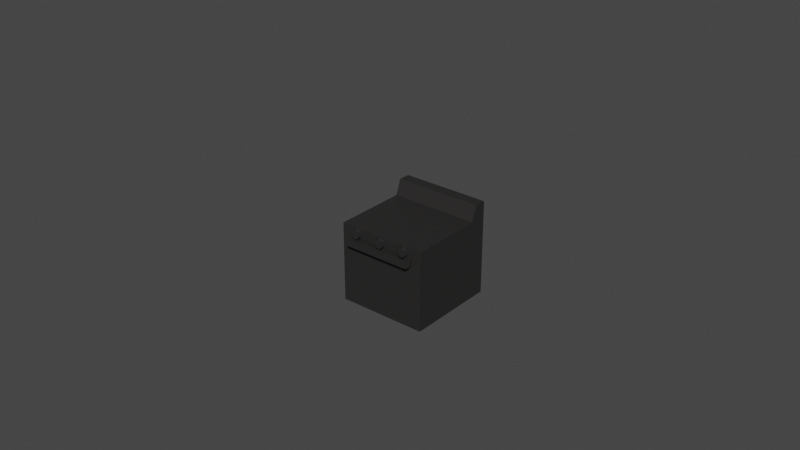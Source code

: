 # Source: Oven.blend  (saved by Blender 3.6.13; exported with 4.5.12 LTS)
import bpy
from mathutils import Matrix  # noqa: F401  (used for matrix-valued properties, if any)

bpy.ops.wm.read_factory_settings(use_empty=True)
scene = bpy.context.scene
scene.name = 'Scene'

# ---- collections
col_collection = bpy.data.collections.new('Collection'); scene.collection.children.link(col_collection)
col_rigged = bpy.data.collections.new('Rigged'); scene.collection.children.link(col_rigged)

# ---- materials (node trees are filled in below, after node groups)
mat_gray = bpy.data.materials.new('Gray')
mat_gray.alpha_threshold = 0.0
mat_gray.use_transparent_shadow = False
mat_gray.roughness = 0.5
mat_gray.line_color = (0.0, 0.0, 0.0, 1.0)
mat_gray_001 = bpy.data.materials.new('Gray.001')
mat_gray_001.alpha_threshold = 0.0
mat_gray_001.use_transparent_shadow = False
mat_gray_001.roughness = 0.5
mat_gray_001.line_color = (0.0, 0.0, 0.0, 1.0)

# ---- material node trees
mat_gray.use_nodes = True; mat_gray.node_tree.nodes.clear()
_N = mat_gray.node_tree.nodes; _L = mat_gray.node_tree.links
n0 = _N.new('ShaderNodeOutputMaterial'); n0.name = 'Material Output'; n0.location = (300, 300)
n1 = _N.new('ShaderNodeBsdfPrincipled'); n1.name = 'Principled BSDF'; n1.location = (10, 300)
n1.distribution = 'GGX'
n1.subsurface_method = 'RANDOM_WALK_SKIN'
n1.inputs[0].default_value = (0.02194, 0.02082, 0.02033, 1.0)
n1.inputs[3].default_value = 1.45
n1.inputs[27].default_value = (0.0, 0.0, 0.0, 1.0)
n1.inputs[28].default_value = 1.0
_L.new(n1.outputs[0], n0.inputs[0])
n0.is_active_output = True
mat_gray_001.use_nodes = True; mat_gray_001.node_tree.nodes.clear()
_N = mat_gray_001.node_tree.nodes; _L = mat_gray_001.node_tree.links
n0 = _N.new('ShaderNodeOutputMaterial'); n0.name = 'Material Output'; n0.location = (300, 300)
n1 = _N.new('ShaderNodeBsdfPrincipled'); n1.name = 'Principled BSDF'; n1.location = (10, 300)
n1.distribution = 'GGX'
n1.subsurface_method = 'RANDOM_WALK_SKIN'
n1.inputs[0].default_value = (0.02194, 0.02082, 0.02033, 1.0)
n1.inputs[3].default_value = 1.45
n1.inputs[27].default_value = (0.0, 0.0, 0.0, 1.0)
n1.inputs[28].default_value = 1.0
_L.new(n1.outputs[0], n0.inputs[0])
n0.is_active_output = True

# ---- world
world_world = bpy.data.worlds.new('World'); scene.world = world_world
world_world.use_nodes = True; world_world.node_tree.nodes.clear()
_N = world_world.node_tree.nodes; _L = world_world.node_tree.links
n0 = _N.new('ShaderNodeOutputWorld'); n0.name = 'World Output'; n0.location = (300, 300)
n1 = _N.new('ShaderNodeBackground'); n1.name = 'Background'; n1.location = (10, 300)
n1.inputs[0].default_value = (0.05088, 0.05088, 0.05088, 1.0)
_L.new(n1.outputs[0], n0.inputs[0])
n0.is_active_output = True
world_world.color = (0.05088, 0.05088, 0.05088)
world_world.use_sun_shadow = False
world_world.sun_shadow_jitter_overblur = 0.0

# ---- meshes
me_cube = bpy.data.meshes.new('Cube')
me_cube.from_pydata([(0.9517, 0.9696, 0.7675), (0.9517, 0.9696, -0.9402), (0.9517, -0.9338, 0.7675), (0.9517, -0.9338, -0.9402), (-0.9517, 0.9696, 0.7675), (-0.9517, 0.9696, -0.9402), (-0.9517, -0.9338, 0.7675), (-0.9517, -0.9338, -0.9402), (-0.9517, 0.6016, -0.9402), (0.9517, 0.6016, 0.7675), (-0.9517, 0.6016, 0.7675), (0.9517, 0.6016, -0.9402), (-0.9517, 0.7174, 1.084), (-0.9517, 0.9696, 1.084), (0.9517, 0.9696, 1.084), (0.9517, 0.7174, 1.084), (0.9517, 0.9696, 0.5331), (0.9517, 0.9696, -0.6856), (-0.9517, -0.9338, -0.6856), (-0.9517, -0.9338, 0.5331), (0.9517, -0.9338, 0.5331), (0.9517, -0.9338, -0.6856), (-0.9517, 0.9696, 0.5331), (-0.9517, 0.9696, -0.6856), (0.9517, 0.6016, 0.5331), (0.9517, 0.6016, -0.6856), (-0.9517, 0.6016, 0.5331), (-0.9517, 0.6016, -0.6856), (0.7429, 0.9696, -0.9402), (-0.7429, 0.9696, -0.9402), (0.7429, -0.9338, 0.7675), (-0.7429, -0.9338, 0.7675), (-0.7429, -0.9338, -0.9402), (0.7429, -0.9338, -0.9402), (-0.7429, 0.9696, 0.7675), (0.7429, 0.9696, 0.7675), (0.7429, 0.6016, -0.9402), (-0.7429, 0.6016, -0.9402), (-0.7429, 0.6016, 0.7675), (0.7429, 0.6016, 0.7675), (-0.7429, 0.9696, 1.084), (0.7429, 0.9696, 1.084), (-0.7429, 0.7174, 1.084), (0.7429, 0.7174, 1.084), (-0.7429, 0.9696, -0.6856), (0.7429, 0.9696, -0.6856), (-0.7429, 0.9696, 0.5331), (0.7429, 0.9696, 0.5331), (0.7429, -0.9338, -0.6856), (-0.7429, -0.9338, -0.6856), (0.7429, -0.9338, 0.5331), (-0.7429, -0.9338, 0.5331), (0.7429, 0.4001, -0.6856), (-0.7429, 0.4001, -0.6856), (0.7429, 0.4001, 0.5331), (-0.7429, 0.4001, 0.5331), (-0.9517, -0.8468, -0.9402), (0.9517, -0.8468, 0.7675), (-0.9517, -0.8468, 0.7675), (0.9517, -0.8468, -0.9402), (-0.9517, -0.8468, -0.6856), (-0.9517, -0.8468, 0.5331), (0.9517, -0.8468, -0.6856), (0.9517, -0.8468, 0.5331), (-0.7429, -0.8468, -0.9402), (0.7429, -0.8468, -0.9402), (0.7429, -0.8468, 0.7675), (-0.7429, -0.8468, 0.7675), (-0.9517, -0.5778, 0.7675), (-0.9517, 0.3326, 0.7675), (0.9517, -0.5778, -0.9402), (0.9517, 0.3326, -0.9402), (-0.9517, -0.5778, -0.6856), (-0.9517, 0.3326, -0.6856), (-0.9517, -0.5778, 0.5331), (-0.9517, 0.3326, 0.5331), (-0.9517, 0.3326, -0.9402), (-0.9517, -0.5778, -0.9402), (0.9517, 0.3326, 0.7675), (0.9517, -0.5778, 0.7675), (0.9517, 0.3326, -0.6856), (0.9517, -0.5778, -0.6856), (0.9517, 0.3326, 0.5331), (0.9517, -0.5778, 0.5331), (-0.7429, 0.3326, -0.9402), (-0.7429, -0.5778, -0.9402), (0.7429, 0.3326, -0.9402), (0.7429, -0.5778, -0.9402), (0.7429, 0.3326, 0.7675), (0.7429, -0.5778, 0.7675), (-0.7429, 0.3326, 0.7675), (-0.7429, -0.5778, 0.7675), (0.9405, 0.6016, 0.5331), (0.9405, 0.6016, -0.6856), (-0.9405, 0.6016, 0.5331), (-0.9405, 0.6016, -0.6856), (-0.9405, 0.3326, -0.6856), (-0.9405, 0.3326, 0.5331), (0.9405, -0.5778, -0.6856), (0.9405, -0.8468, -0.6856), (0.9405, -0.5778, 0.5331), (0.9405, -0.8468, 0.5331), (-0.9405, -0.8468, 0.5331), (-0.9405, -0.8468, -0.6856), (-0.9405, -0.5778, -0.6856), (-0.9405, -0.5778, 0.5331), (0.9405, 0.3326, -0.6856), (0.9405, 0.3326, 0.5331), (-0.9517, -0.2743, 0.7675), (-0.9517, 0.02914, 0.7675), (0.9517, -0.2743, -0.9402), (0.9517, 0.02914, -0.9402), (-0.9517, -0.2743, -0.6856), (-0.9517, 0.02914, -0.6856), (-0.9517, -0.2743, 0.5331), (-0.9517, 0.02914, 0.5331), (-0.9517, 0.02914, -0.9402), (-0.9517, -0.2743, -0.9402), (0.9517, 0.02914, 0.7675), (0.9517, -0.2743, 0.7675), (0.9517, 0.02914, -0.6856), (0.9517, -0.2743, -0.6856), (0.9517, 0.02914, 0.5331), (0.9517, -0.2743, 0.5331), (-0.7429, 0.02914, -0.9402), (-0.7429, -0.2743, -0.9402), (0.7429, 0.02914, -0.9402), (0.7429, -0.2743, -0.9402), (0.7429, 0.02914, 0.7675), (0.7429, -0.2743, 0.7675), (-0.7429, 0.02914, 0.7675), (-0.7429, -0.2743, 0.7675), (-0.9405, -0.2743, -0.6856), (-0.9405, 0.02914, -0.6856), (-0.9405, -0.2743, 0.5331), (-0.9405, 0.02914, 0.5331), (0.9405, 0.02914, -0.6856), (0.9405, -0.2743, -0.6856), (0.9405, 0.02914, 0.5331), (0.9405, -0.2743, 0.5331), (0.9517, -0.9845, 0.7675), (-0.9517, -0.9845, 0.7675), (-0.9517, -0.9845, 0.5331), (0.9517, -0.9845, 0.5331), (0.7429, -0.9845, 0.7675), (-0.7429, -0.9845, 0.7675), (0.7429, -0.9845, 0.5331), (-0.7429, -0.9845, 0.5331)], [], [(67, 58, 6, 31), (26, 10, 4, 22), (65, 59, 3, 33), (63, 57, 2, 20), (47, 35, 0, 16), (16, 0, 9, 24), (28, 1, 11, 36), (75, 69, 10, 26), (39, 9, 15, 43), (40, 13, 12, 42), (9, 0, 14, 15), (4, 10, 12, 13), (34, 4, 13, 40), (76, 73, 27, 8), (26, 27, 95, 94), (1, 17, 25, 11), (17, 16, 24, 25), (28, 45, 17, 1), (45, 47, 16, 17), (59, 62, 21, 3), (62, 63, 20, 21), (8, 27, 23, 5), (27, 26, 22, 23), (21, 20, 50, 48), (51, 49, 53, 55), (23, 22, 46, 44), (44, 46, 47, 45), (5, 23, 44, 29), (29, 44, 45, 28), (0, 35, 41, 14), (35, 34, 40, 41), (14, 41, 43, 15), (41, 40, 42, 43), (10, 38, 42, 12), (38, 39, 43, 42), (5, 29, 37, 8), (29, 28, 36, 37), (22, 4, 34, 46), (46, 34, 35, 47), (56, 64, 32, 7), (64, 65, 33, 32), (57, 66, 30, 2), (66, 67, 31, 30), (52, 54, 55, 53), (50, 51, 55, 54), (49, 48, 52, 53), (48, 50, 54, 52), (19, 51, 147, 142), (19, 18, 49, 51), (2, 30, 144, 140), (18, 7, 32, 49), (20, 2, 140, 143), (21, 48, 33, 3), (48, 49, 32, 33), (89, 91, 67, 66), (79, 89, 66, 57), (85, 87, 65, 64), (77, 85, 64, 56), (82, 80, 106, 107), (70, 81, 62, 59), (18, 19, 61, 60), (7, 18, 60, 56), (19, 6, 58, 61), (83, 79, 57, 63), (87, 70, 59, 65), (91, 68, 58, 67), (38, 10, 69, 90), (131, 108, 68, 91), (36, 11, 71, 86), (127, 110, 70, 87), (24, 9, 78, 82), (123, 119, 79, 83), (11, 25, 80, 71), (110, 121, 81, 70), (60, 61, 102, 103), (121, 123, 83, 81), (8, 37, 84, 76), (117, 125, 85, 77), (37, 36, 86, 84), (125, 127, 87, 85), (9, 39, 88, 78), (119, 129, 89, 79), (39, 38, 90, 88), (129, 131, 91, 89), (25, 24, 92, 93), (113, 115, 75, 73), (56, 60, 72, 77), (116, 113, 73, 76), (61, 58, 68, 74), (115, 109, 69, 75), (96, 97, 94, 95), (98, 100, 101, 99), (93, 92, 107, 106), (103, 102, 105, 104), (81, 83, 100, 98), (72, 60, 103, 104), (27, 73, 96, 95), (62, 81, 98, 99), (80, 25, 93, 106), (74, 72, 104, 105), (75, 26, 94, 97), (83, 63, 101, 100), (73, 75, 97, 96), (61, 74, 105, 102), (24, 82, 107, 92), (63, 62, 99, 101), (74, 68, 108, 114), (114, 108, 109, 115), (77, 72, 112, 117), (117, 112, 113, 116), (72, 74, 114, 112), (112, 114, 134, 132), (88, 90, 130, 128), (128, 130, 131, 129), (78, 88, 128, 118), (118, 128, 129, 119), (84, 86, 126, 124), (124, 126, 127, 125), (76, 84, 124, 116), (116, 124, 125, 117), (80, 82, 122, 120), (123, 121, 137, 139), (71, 80, 120, 111), (111, 120, 121, 110), (82, 78, 118, 122), (122, 118, 119, 123), (86, 71, 111, 126), (126, 111, 110, 127), (90, 69, 109, 130), (130, 109, 108, 131), (132, 134, 135, 133), (136, 138, 139, 137), (122, 123, 139, 138), (121, 120, 136, 137), (115, 113, 133, 135), (114, 115, 135, 134), (120, 122, 138, 136), (113, 112, 132, 133), (143, 140, 144, 146), (145, 147, 146, 144), (141, 142, 147, 145), (31, 6, 141, 145), (50, 20, 143, 146), (30, 31, 145, 144), (51, 50, 146, 147), (6, 19, 142, 141)])
_uv = me_cube.uv_layers.new(name='UVMap')
_uv.uv.foreach_set('vector', [0.8476, 0.7386, 0.875, 0.7386, 0.875, 0.75, 0.8476, 0.75, 0.5417, 0.2017, 0.625, 0.2017, 0.625, 0.25, 0.5417, 0.25, 0.3476, 0.7386, 0.375, 0.7386, 0.375, 0.75, 0.3476, 0.75, 0.5417, 0.7386, 0.625, 0.7386, 0.625, 0.75, 0.5417, 0.75, 0.5417, 0.4726, 0.625, 0.4726, 0.625, 0.5, 0.5417, 0.5, 0.5417, 0.5, 0.625, 0.5, 0.625, 0.5483, 0.5417, 0.5483, 0.3476, 0.5, 0.375, 0.5, 0.375, 0.5483, 0.3476, 0.5483, 0.5417, 0.1383, 0.625, 0.1383, 0.625, 0.2017, 0.5417, 0.2017, 0.6524, 0.5483, 0.625, 0.5483, 0.625, 0.5483, 0.6524, 0.5483, 0.625, 0.2774, 0.625, 0.25, 0.625, 0.2017, 0.625, 0.2397, 0.625, 0.5483, 0.625, 0.5, 0.625, 0.5, 0.625, 0.5483, 0.625, 0.25, 0.625, 0.2017, 0.625, 0.2017, 0.625, 0.25, 0.625, 0.2774, 0.625, 0.25, 0.625, 0.25, 0.625, 0.2774, 0.375, 0.1383, 0.4583, 0.1383, 0.4583, 0.2017, 0.375, 0.2017, 0.5417, 0.2017, 0.4583, 0.2017, 0.4583, 0.2017, 0.5417, 0.2017, 0.375, 0.5, 0.4583, 0.5, 0.4583, 0.5483, 0.375, 0.5483, 0.4583, 0.5, 0.5417, 0.5, 0.5417, 0.5483, 0.4583, 0.5483, 0.375, 0.4726, 0.4583, 0.4726, 0.4583, 0.5, 0.375, 0.5, 0.4583, 0.4726, 0.5417, 0.4726, 0.5417, 0.5, 0.4583, 0.5, 0.375, 0.7386, 0.4583, 0.7386, 0.4583, 0.75, 0.375, 0.75, 0.4583, 0.7386, 0.5417, 0.7386, 0.5417, 0.75, 0.4583, 0.75, 0.375, 0.2017, 0.4583, 0.2017, 0.4583, 0.25, 0.375, 0.25, 0.4583, 0.2017, 0.5417, 0.2017, 0.5417, 0.25, 0.4583, 0.25, 0.4583, 0.75, 0.5417, 0.75, 0.5417, 0.7774, 0.4583, 0.7774, 0.5417, 0.9726, 0.4583, 0.9726, 0.4583, 0.9726, 0.5417, 0.9726, 0.4583, 0.25, 0.5417, 0.25, 0.5417, 0.2774, 0.4583, 0.2774, 0.4583, 0.2774, 0.5417, 0.2774, 0.5417, 0.4726, 0.4583, 0.4726, 0.375, 0.25, 0.4583, 0.25, 0.4583, 0.2774, 0.375, 0.2774, 0.375, 0.2774, 0.4583, 0.2774, 0.4583, 0.4726, 0.375, 0.4726, 0.625, 0.5, 0.625, 0.4726, 0.625, 0.4726, 0.625, 0.5, 0.625, 0.4726, 0.625, 0.2774, 0.625, 0.2774, 0.625, 0.4726, 0.625, 0.5, 0.625, 0.4726, 0.625, 0.5103, 0.625, 0.5483, 0.625, 0.4726, 0.625, 0.2774, 0.625, 0.2397, 0.625, 0.5103, 0.875, 0.5483, 0.8476, 0.5483, 0.8476, 0.5483, 0.875, 0.5483, 0.8476, 0.5483, 0.6524, 0.5483, 0.6524, 0.5483, 0.8476, 0.5483, 0.125, 0.5, 0.1524, 0.5, 0.1524, 0.5483, 0.125, 0.5483, 0.1524, 0.5, 0.3476, 0.5, 0.3476, 0.5483, 0.1524, 0.5483, 0.5417, 0.25, 0.625, 0.25, 0.625, 0.2774, 0.5417, 0.2774, 0.5417, 0.2774, 0.625, 0.2774, 0.625, 0.4726, 0.5417, 0.4726, 0.125, 0.7386, 0.1524, 0.7386, 0.1524, 0.75, 0.125, 0.75, 0.1524, 0.7386, 0.3476, 0.7386, 0.3476, 0.75, 0.1524, 0.75, 0.625, 0.7386, 0.6524, 0.7386, 0.6524, 0.75, 0.625, 0.75, 0.6524, 0.7386, 0.8476, 0.7386, 0.8476, 0.75, 0.6524, 0.75, 0.4583, 0.7774, 0.5417, 0.7774, 0.5417, 0.9726, 0.4583, 0.9726, 0.5417, 0.7774, 0.5417, 0.9726, 0.5417, 0.9726, 0.5417, 0.7774, 0.4583, 0.9726, 0.4583, 0.7774, 0.4583, 0.7774, 0.4583, 0.9726, 0.4583, 0.7774, 0.5417, 0.7774, 0.5417, 0.7774, 0.4583, 0.7774, 0.0, 0.0, 0.0, 0.0, 0.0, 0.0, 0.0, 0.0, 0.0, 0.0, 0.0, 0.0, 0.0, 0.0, 0.0, 0.0, 0.625, 0.75, 0.6524, 0.75, 0.6524, 0.75, 0.625, 0.75, 0.4583, 0.0, 0.125, 0.75, 0.1524, 0.75, 0.0, 0.0, 0.5417, 0.75, 0.625, 0.75, 0.625, 0.75, 0.5417, 0.75, 0.4583, 0.75, 0.4583, 0.7774, 0.3476, 0.75, 0.375, 0.75, 0.0, 0.0, 0.0, 0.0, 0.0, 0.0, 0.0, 0.0, 0.6524, 0.6752, 0.8476, 0.6752, 0.8476, 0.7386, 0.6524, 0.7386, 0.625, 0.6752, 0.6524, 0.6752, 0.6524, 0.7386, 0.625, 0.7386, 0.1524, 0.6752, 0.3476, 0.6752, 0.3476, 0.7386, 0.1524, 0.7386, 0.125, 0.6752, 0.1524, 0.6752, 0.1524, 0.7386, 0.125, 0.7386, 0.5417, 0.6117, 0.4583, 0.6117, 0.4583, 0.6117, 0.5417, 0.6117, 0.375, 0.6752, 0.4583, 0.6752, 0.4583, 0.7386, 0.375, 0.7386, 0.4583, 0.0, 0.5417, 0.0, 0.5417, 0.01143, 0.4583, 0.01143, 0.375, 0.0, 0.4583, 0.0, 0.4583, 0.01143, 0.375, 0.01143, 0.5417, 0.0, 0.625, 0.0, 0.625, 0.01143, 0.5417, 0.01143, 0.5417, 0.6752, 0.625, 0.6752, 0.625, 0.7386, 0.5417, 0.7386, 0.3476, 0.6752, 0.375, 0.6752, 0.375, 0.7386, 0.3476, 0.7386, 0.8476, 0.6752, 0.875, 0.6752, 0.875, 0.7386, 0.8476, 0.7386, 0.8476, 0.5483, 0.875, 0.5483, 0.875, 0.6117, 0.8476, 0.6117, 0.8476, 0.654, 0.875, 0.654, 0.875, 0.6752, 0.8476, 0.6752, 0.3476, 0.5483, 0.375, 0.5483, 0.375, 0.6117, 0.3476, 0.6117, 0.3476, 0.654, 0.375, 0.654, 0.375, 0.6752, 0.3476, 0.6752, 0.5417, 0.5483, 0.625, 0.5483, 0.625, 0.6117, 0.5417, 0.6117, 0.5417, 0.654, 0.625, 0.654, 0.625, 0.6752, 0.5417, 0.6752, 0.375, 0.5483, 0.4583, 0.5483, 0.4583, 0.6117, 0.375, 0.6117, 0.375, 0.654, 0.4583, 0.654, 0.4583, 0.6752, 0.375, 0.6752, 0.4583, 0.01143, 0.5417, 0.01143, 0.5417, 0.01143, 0.4583, 0.01143, 0.4583, 0.654, 0.5417, 0.654, 0.5417, 0.6752, 0.4583, 0.6752, 0.125, 0.5483, 0.1524, 0.5483, 0.1524, 0.6117, 0.125, 0.6117, 0.125, 0.654, 0.1524, 0.654, 0.1524, 0.6752, 0.125, 0.6752, 0.1524, 0.5483, 0.3476, 0.5483, 0.3476, 0.6117, 0.1524, 0.6117, 0.1524, 0.654, 0.3476, 0.654, 0.3476, 0.6752, 0.1524, 0.6752, 0.625, 0.5483, 0.6524, 0.5483, 0.6524, 0.6117, 0.625, 0.6117, 0.625, 0.654, 0.6524, 0.654, 0.6524, 0.6752, 0.625, 0.6752, 0.6524, 0.5483, 0.8476, 0.5483, 0.8476, 0.6117, 0.6524, 0.6117, 0.6524, 0.654, 0.8476, 0.654, 0.8476, 0.6752, 0.6524, 0.6752, 0.4583, 0.5483, 0.5417, 0.5483, 0.5417, 0.5483, 0.4583, 0.5483, 0.4583, 0.1171, 0.5417, 0.1171, 0.5417, 0.1383, 0.4583, 0.1383, 0.375, 0.01143, 0.4583, 0.01143, 0.4583, 0.07484, 0.375, 0.07484, 0.375, 0.1171, 0.4583, 0.1171, 0.4583, 0.1383, 0.375, 0.1383, 0.5417, 0.01143, 0.625, 0.01143, 0.625, 0.07484, 0.5417, 0.07484, 0.5417, 0.1171, 0.625, 0.1171, 0.625, 0.1383, 0.5417, 0.1383, 0.4583, 0.1383, 0.5417, 0.1383, 0.5417, 0.2017, 0.4583, 0.2017, 0.4583, 0.6752, 0.5417, 0.6752, 0.5417, 0.7386, 0.4583, 0.7386, 0.4583, 0.5483, 0.5417, 0.5483, 0.5417, 0.6117, 0.4583, 0.6117, 0.4583, 0.01143, 0.5417, 0.01143, 0.5417, 0.07484, 0.4583, 0.07484, 0.4583, 0.6752, 0.5417, 0.6752, 0.5417, 0.6752, 0.4583, 0.6752, 0.4583, 0.07484, 0.4583, 0.01143, 0.4583, 0.01143, 0.4583, 0.07484, 0.4583, 0.2017, 0.4583, 0.1383, 0.4583, 0.1383, 0.4583, 0.2017, 0.4583, 0.7386, 0.4583, 0.6752, 0.4583, 0.6752, 0.4583, 0.7386, 0.4583, 0.6117, 0.4583, 0.5483, 0.4583, 0.5483, 0.4583, 0.6117, 0.5417, 0.07484, 0.4583, 0.07484, 0.4583, 0.07484, 0.5417, 0.07484, 0.5417, 0.1383, 0.5417, 0.2017, 0.5417, 0.2017, 0.5417, 0.1383, 0.5417, 0.6752, 0.5417, 0.7386, 0.5417, 0.7386, 0.5417, 0.6752, 0.4583, 0.1383, 0.5417, 0.1383, 0.5417, 0.1383, 0.4583, 0.1383, 0.5417, 0.01143, 0.5417, 0.07484, 0.5417, 0.07484, 0.5417, 0.01143, 0.5417, 0.5483, 0.5417, 0.6117, 0.5417, 0.6117, 0.5417, 0.5483, 0.5417, 0.7386, 0.4583, 0.7386, 0.4583, 0.7386, 0.5417, 0.7386, 0.5417, 0.07484, 0.625, 0.07484, 0.625, 0.09598, 0.5417, 0.09598, 0.5417, 0.09598, 0.625, 0.09598, 0.625, 0.1171, 0.5417, 0.1171, 0.375, 0.07484, 0.4583, 0.07484, 0.4583, 0.09598, 0.375, 0.09598, 0.375, 0.09598, 0.4583, 0.09598, 0.4583, 0.1171, 0.375, 0.1171, 0.4583, 0.07484, 0.5417, 0.07484, 0.5417, 0.09598, 0.4583, 0.09598, 0.4583, 0.09598, 0.5417, 0.09598, 0.5417, 0.09598, 0.4583, 0.09598, 0.6524, 0.6117, 0.8476, 0.6117, 0.8476, 0.6329, 0.6524, 0.6329, 0.6524, 0.6329, 0.8476, 0.6329, 0.8476, 0.654, 0.6524, 0.654, 0.625, 0.6117, 0.6524, 0.6117, 0.6524, 0.6329, 0.625, 0.6329, 0.625, 0.6329, 0.6524, 0.6329, 0.6524, 0.654, 0.625, 0.654, 0.1524, 0.6117, 0.3476, 0.6117, 0.3476, 0.6329, 0.1524, 0.6329, 0.1524, 0.6329, 0.3476, 0.6329, 0.3476, 0.654, 0.1524, 0.654, 0.125, 0.6117, 0.1524, 0.6117, 0.1524, 0.6329, 0.125, 0.6329, 0.125, 0.6329, 0.1524, 0.6329, 0.1524, 0.654, 0.125, 0.654, 0.4583, 0.6117, 0.5417, 0.6117, 0.5417, 0.6329, 0.4583, 0.6329, 0.5417, 0.654, 0.4583, 0.654, 0.4583, 0.654, 0.5417, 0.654, 0.375, 0.6117, 0.4583, 0.6117, 0.4583, 0.6329, 0.375, 0.6329, 0.375, 0.6329, 0.4583, 0.6329, 0.4583, 0.654, 0.375, 0.654, 0.5417, 0.6117, 0.625, 0.6117, 0.625, 0.6329, 0.5417, 0.6329, 0.5417, 0.6329, 0.625, 0.6329, 0.625, 0.654, 0.5417, 0.654, 0.3476, 0.6117, 0.375, 0.6117, 0.375, 0.6329, 0.3476, 0.6329, 0.3476, 0.6329, 0.375, 0.6329, 0.375, 0.654, 0.3476, 0.654, 0.8476, 0.6117, 0.875, 0.6117, 0.875, 0.6329, 0.8476, 0.6329, 0.8476, 0.6329, 0.875, 0.6329, 0.875, 0.654, 0.8476, 0.654, 0.4583, 0.09598, 0.5417, 0.09598, 0.5417, 0.1171, 0.4583, 0.1171, 0.4583, 0.6329, 0.5417, 0.6329, 0.5417, 0.654, 0.4583, 0.654, 0.5417, 0.6329, 0.5417, 0.654, 0.5417, 0.654, 0.5417, 0.6329, 0.4583, 0.654, 0.4583, 0.6329, 0.4583, 0.6329, 0.4583, 0.654, 0.5417, 0.1171, 0.4583, 0.1171, 0.4583, 0.1171, 0.5417, 0.1171, 0.5417, 0.09598, 0.5417, 0.1171, 0.5417, 0.1171, 0.5417, 0.09598, 0.4583, 0.6329, 0.5417, 0.6329, 0.5417, 0.6329, 0.4583, 0.6329, 0.4583, 0.1171, 0.4583, 0.09598, 0.4583, 0.09598, 0.4583, 0.1171, 0.5417, 0.75, 0.625, 0.75, 0.6524, 0.75, 0.5417, 0.7774, 0.8476, 0.75, 0.0, 0.0, 0.5417, 0.7774, 0.6524, 0.75, 0.875, 0.75, 0.5417, 0.0, 0.0, 0.0, 0.8476, 0.75, 0.8476, 0.75, 0.875, 0.75, 0.875, 0.75, 0.8476, 0.75, 0.5417, 0.7774, 0.5417, 0.75, 0.5417, 0.75, 0.5417, 0.7774, 0.6524, 0.75, 0.8476, 0.75, 0.8476, 0.75, 0.6524, 0.75, 0.5417, 0.9726, 0.5417, 0.7774, 0.5417, 0.7774, 0.5417, 0.9726, 0.625, 0.0, 0.5417, 0.0, 0.5417, 0.0, 0.625, 0.0])
me_cube.materials.append(mat_gray)
me_cube.use_mirror_vertex_groups = False
me_cube.update()
me_cube_001 = bpy.data.meshes.new('Cube.001')
me_cube_001.from_pydata([(-0.7429, -1.192e-07, 1.453), (-0.7429, -1.192e-07, 0.2545), (0.7429, 1.192e-07, 0.0), (0.7429, 1.192e-07, 1.453), (0.7429, 1.192e-07, 0.2545), (-0.9517, -1.192e-07, 1.453), (0.9517, 1.192e-07, 0.2545), (0.9517, 1.192e-07, 0.0), (-0.7429, -1.192e-07, 0.0), (-0.9517, -1.192e-07, 0.0), (-0.9517, -1.192e-07, 0.2545), (0.9517, 1.192e-07, 1.453), (0.7429, 0.07052, 1.453), (0.7429, 0.07052, 0.2545), (-0.7429, 0.07052, 1.453), (-0.7429, 0.07052, 0.2545), (0.7429, -0.0507, 1.453), (0.7429, -0.0507, 0.2545), (-0.7429, -0.0507, 1.453), (-0.7429, -0.0507, 0.2545), (-0.9517, -0.0507, 1.453), (-0.9517, -0.0507, 0.2545), (0.9517, -0.0507, 0.0), (0.9517, -0.0507, 0.2545), (0.9517, -0.0507, 1.453), (0.7429, -0.0507, 0.0), (-0.7429, -0.0507, 0.0), (-0.9517, -0.0507, 0.0), (-0.7429, -1.192e-07, 1.471), (0.7429, 1.192e-07, 1.471), (-0.9517, -1.192e-07, 1.471), (0.9517, 1.192e-07, 1.471), (0.7429, -0.0507, 1.471), (-0.7429, -0.0507, 1.471), (-0.9517, -0.0507, 1.471), (0.9517, -0.0507, 1.471), (0.7429, 1.192e-07, 1.347), (-0.7429, -1.192e-07, 1.347), (-0.9517, -1.192e-07, 1.347), (0.9517, 1.192e-07, 1.347), (0.7429, 0.07052, 1.347), (-0.7429, 0.07052, 1.347), (0.7429, -0.0507, 1.347), (-0.7429, -0.0507, 1.347), (-0.9517, -0.0507, 1.347), (0.9517, -0.0507, 1.347), (0.5894, 3.981e-08, 0.0), (-0.5894, -3.981e-08, 0.0), (-0.5894, -3.981e-08, 1.453), (0.5894, 3.981e-08, 1.453), (-0.5894, -3.981e-08, 0.2545), (0.5894, 3.981e-08, 0.2545), (-0.5894, 0.07052, 1.453), (0.5894, 0.07052, 1.453), (-0.5894, 0.07052, 0.2545), (0.5894, 0.07052, 0.2545), (0.5894, -0.0507, 0.0), (-0.5894, -0.0507, 0.0), (-0.5894, -0.0507, 1.453), (0.5894, -0.0507, 1.453), (-0.5894, -0.0507, 0.2545), (0.5894, -0.0507, 0.2545), (-0.5894, -3.981e-08, 1.471), (0.5894, 3.981e-08, 1.471), (-0.5894, -0.0507, 1.471), (0.5894, -0.0507, 1.471), (-0.5894, -0.0507, 1.347), (0.5894, -0.0507, 1.347), (-0.5894, 0.07052, 1.347), (0.5894, 0.07052, 1.347), (-0.7238, -0.2154, 1.471), (-0.7238, -0.2154, 1.453), (0.5894, -0.2154, 1.453), (0.7238, -0.2154, 1.453), (0.7238, -0.2154, 1.471), (0.5894, -0.2154, 1.471), (0.7238, -0.2154, 1.347), (-0.7238, -0.2154, 1.347), (0.5894, -0.2154, 1.347), (-0.5894, -0.2154, 1.453), (-0.5894, -0.2154, 1.471), (-0.5894, -0.2154, 1.347), (-0.5894, -0.1211, 1.453), (-0.5894, -0.1211, 1.471), (-0.7466, -0.1211, 1.453), (-0.7466, -0.1211, 1.471), (-0.7466, -0.1211, 1.347), (-0.5894, -0.1211, 1.347), (0.5894, -0.1211, 1.471), (0.7466, -0.1211, 1.471), (0.5894, -0.1211, 1.453), (0.7466, -0.1211, 1.453), (0.7466, -0.1211, 1.347), (0.5894, -0.1211, 1.347)], [(90, 72), (79, 82)], [(8, 9, 27, 26), (6, 7, 22, 23), (47, 8, 26, 57), (36, 4, 13, 40), (68, 41, 14, 52), (50, 1, 15, 54), (37, 0, 14, 41), (49, 3, 12, 53), (39, 6, 23, 45), (42, 16, 24, 45), (56, 61, 17, 25), (48, 0, 28, 62), (25, 17, 23, 22), (24, 16, 32, 35), (89, 88, 75, 74), (44, 20, 18, 43), (27, 21, 19, 26), (67, 61, 17, 42), (9, 10, 21, 27), (7, 2, 25, 22), (38, 5, 20, 44), (37, 0, 5, 38), (36, 3, 11, 39), (7, 6, 4, 2), (46, 2, 4, 51), (9, 8, 1, 10), (34, 30, 28, 33), (62, 28, 33, 64), (35, 32, 29, 31), (20, 5, 30, 34), (18, 20, 34, 33), (3, 11, 31, 29), (5, 0, 28, 30), (11, 24, 35, 31), (4, 36, 39, 6), (1, 37, 38, 10), (10, 38, 44, 21), (84, 86, 77, 71), (21, 44, 43, 19), (17, 42, 45, 23), (11, 39, 45, 24), (1, 37, 41, 15), (54, 15, 41, 68), (3, 36, 40, 12), (13, 55, 69, 40), (55, 54, 68, 69), (85, 84, 71, 70), (58, 66, 67, 59), (29, 63, 65, 32), (63, 62, 64, 65), (8, 47, 50, 1), (47, 46, 51, 50), (43, 19, 60, 66), (66, 60, 61, 67), (58, 59, 65, 64), (3, 49, 63, 29), (49, 48, 62, 63), (26, 19, 60, 57), (57, 60, 61, 56), (0, 48, 52, 14), (48, 49, 53, 52), (4, 51, 55, 13), (51, 50, 54, 55), (40, 69, 53, 12), (69, 68, 52, 53), (2, 46, 56, 25), (46, 47, 57, 56), (72, 73, 74, 75), (72, 78, 76, 73), (71, 77, 81, 79), (71, 79, 80, 70), (83, 85, 70, 80), (91, 89, 74, 73), (86, 87, 81, 77), (92, 91, 73, 76), (80, 75, 88, 83), (93, 92, 76, 78), (43, 66, 87, 86), (66, 58, 82, 87), (64, 33, 85, 83), (58, 64, 83, 82), (33, 18, 84, 85), (18, 43, 86, 84), (67, 42, 92, 93), (59, 67, 93, 90), (42, 16, 91, 92), (16, 32, 89, 91), (65, 59, 90, 88), (32, 65, 88, 89), (82, 90, 93, 87), (80, 79, 72, 75), (83, 88, 90, 82), (93, 78, 81, 87), (79, 81, 78, 72)])
_uv = me_cube_001.uv_layers.new(name='UVMap')
_uv.uv.foreach_set('vector', [0.0, 0.0, 0.0, 0.0, 0.0, 0.0, 0.0, 0.0, 0.0, 0.0, 0.0, 0.0, 0.0, 0.0, 0.0, 0.0, 0.0, 0.0, 0.0, 0.0, 0.0, 0.0, 0.0, 0.0, 0.5343, 0.9726, 0.4583, 0.9726, 0.4583, 0.9726, 0.5343, 0.9726, 0.5343, 0.8425, 0.5343, 0.7774, 0.5417, 0.7774, 0.5417, 0.8425, 0.4583, 0.8425, 0.4583, 0.7774, 0.4583, 0.7774, 0.4583, 0.8425, 0.5343, 0.7774, 0.5417, 0.7774, 0.5417, 0.7774, 0.5343, 0.7774, 0.5417, 0.9075, 0.5417, 0.9726, 0.5417, 0.9726, 0.5417, 0.9075, 0.0, 0.0, 0.0, 0.0, 0.0, 0.0, 0.0, 0.0, 0.5343, 0.9726, 0.5417, 0.9726, 0.5417, 1.0, 0.5343, 1.0, 0.375, 0.9075, 0.4583, 0.9075, 0.4583, 0.9726, 0.375, 0.9726, 0.5417, 0.8425, 0.5417, 0.7774, 0.5417, 0.7774, 0.5417, 0.8425, 0.375, 0.9726, 0.4583, 0.9726, 0.4583, 1.0, 0.375, 1.0, 0.5417, 1.0, 0.5417, 0.9726, 0.5417, 0.9726, 0.5417, 1.0, 0.5417, 0.9726, 0.5417, 0.9075, 0.5417, 0.9075, 0.5417, 0.9726, 0.5343, 0.75, 0.5417, 0.75, 0.5417, 0.7774, 0.5343, 0.7774, 0.375, 0.75, 0.4583, 0.75, 0.4583, 0.7774, 0.375, 0.7774, 0.5343, 0.9075, 0.4583, 0.9075, 0.4583, 0.9726, 0.5343, 0.9726, 0.0, 0.0, 0.0, 0.0, 0.0, 0.0, 0.0, 0.0, 0.0, 0.0, 0.0, 0.0, 0.0, 0.0, 0.0, 0.0, 0.0, 0.0, 0.0, 0.0, 0.0, 0.0, 0.0, 0.0, 0.0, 0.0, 0.0, 0.0, 0.0, 0.0, 0.0, 0.0, 0.0, 0.0, 0.0, 0.0, 0.0, 0.0, 0.0, 0.0, 0.0, 0.0, 0.0, 0.0, 0.0, 0.0, 0.0, 0.0, 0.0, 0.0, 0.0, 0.0, 0.0, 0.0, 0.0, 0.0, 0.0, 0.0, 0.0, 0.0, 0.0, 0.0, 0.0, 0.0, 0.5417, 0.75, 0.0, 0.0, 0.0, 0.0, 0.5417, 0.7774, 0.1806, 0.3242, 0.0, 0.0, 0.5417, 0.7774, 0.5417, 0.8425, 0.5417, 1.0, 0.5417, 0.9726, 0.5417, 0.9726, 0.0, 0.0, 0.0, 0.0, 0.0, 0.0, 0.0, 0.0, 0.0, 0.0, 0.5417, 0.7774, 0.5417, 0.75, 0.5417, 0.75, 0.5417, 0.7774, 0.0, 0.0, 0.0, 0.0, 0.0, 0.0, 0.0, 0.0, 0.0, 0.0, 0.0, 0.0, 0.0, 0.0, 0.0, 0.0, 0.0, 0.0, 0.0, 0.0, 0.0, 0.0, 0.0, 0.0, 0.0, 0.0, 0.0, 0.0, 0.0, 0.0, 0.0, 0.0, 0.0, 0.0, 0.0, 0.0, 0.0, 0.0, 0.0, 0.0, 0.0, 0.0, 0.0, 0.0, 0.0, 0.0, 0.0, 0.0, 0.5417, 0.7774, 0.5343, 0.7774, 0.5343, 0.7774, 0.5417, 0.7774, 0.4583, 0.75, 0.5343, 0.75, 0.5343, 0.7774, 0.4583, 0.7774, 0.4583, 0.9726, 0.5343, 0.9726, 0.5343, 1.0, 0.4583, 1.0, 0.0, 0.0, 0.0, 0.0, 0.0, 0.0, 0.0, 0.0, 0.4583, 0.7774, 0.5343, 0.7774, 0.5343, 0.7774, 0.4583, 0.7774, 0.4583, 0.8425, 0.4583, 0.7774, 0.5343, 0.7774, 0.5343, 0.8425, 0.5417, 0.9726, 0.5343, 0.9726, 0.5343, 0.9726, 0.5417, 0.9726, 0.4583, 0.9726, 0.4583, 0.9075, 0.5343, 0.9075, 0.5343, 0.9726, 0.4583, 0.9075, 0.4583, 0.8425, 0.5343, 0.8425, 0.5343, 0.9075, 0.5417, 0.7774, 0.5417, 0.7774, 0.5417, 0.7774, 0.5417, 0.7774, 0.5417, 0.8425, 0.5343, 0.8425, 0.5343, 0.9075, 0.5417, 0.9075, 0.5417, 0.9726, 0.3611, 0.6484, 0.5417, 0.9075, 0.5417, 0.9726, 0.3611, 0.6484, 0.1806, 0.3242, 0.5417, 0.8425, 0.5417, 0.9075, 0.0, 0.0, 0.0, 0.0, 0.0, 0.0, 0.0, 0.0, 0.0, 0.0, 0.0, 0.0, 0.0, 0.0, 0.0, 0.0, 0.5343, 0.7774, 0.4583, 0.7774, 0.4583, 0.8425, 0.5343, 0.8425, 0.5343, 0.8425, 0.4583, 0.8425, 0.4583, 0.9075, 0.5343, 0.9075, 0.5417, 0.8425, 0.5417, 0.9075, 0.5417, 0.9075, 0.5417, 0.8425, 0.5417, 0.9726, 0.5417, 0.9075, 0.5417, 0.9075, 0.5417, 0.9726, 0.5417, 0.9075, 0.5417, 0.8425, 0.5417, 0.8425, 0.5417, 0.9075, 0.375, 0.7774, 0.4583, 0.7774, 0.4583, 0.8425, 0.375, 0.8425, 0.375, 0.8425, 0.4583, 0.8425, 0.4583, 0.9075, 0.375, 0.9075, 0.5417, 0.7774, 0.5417, 0.8425, 0.5417, 0.8425, 0.5417, 0.7774, 0.5417, 0.8425, 0.5417, 0.9075, 0.5417, 0.9075, 0.5417, 0.8425, 0.4583, 0.9726, 0.4583, 0.9075, 0.4583, 0.9075, 0.4583, 0.9726, 0.4583, 0.9075, 0.4583, 0.8425, 0.4583, 0.8425, 0.4583, 0.9075, 0.5343, 0.9726, 0.5343, 0.9075, 0.5417, 0.9075, 0.5417, 0.9726, 0.5343, 0.9075, 0.5343, 0.8425, 0.5417, 0.8425, 0.5417, 0.9075, 0.0, 0.0, 0.0, 0.0, 0.0, 0.0, 0.0, 0.0, 0.0, 0.0, 0.0, 0.0, 0.0, 0.0, 0.0, 0.0, 0.5417, 0.9075, 0.5417, 0.9726, 0.5417, 0.9726, 0.5417, 0.9075, 0.5417, 0.9075, 0.5343, 0.9075, 0.5343, 0.9726, 0.5417, 0.9726, 0.5417, 0.7774, 0.5343, 0.7774, 0.5343, 0.8425, 0.5417, 0.8425, 0.5417, 0.7774, 0.5417, 0.8425, 0.5417, 0.8425, 0.5417, 0.7774, 0.5417, 0.8425, 0.5417, 0.7774, 0.5417, 0.7774, 0.5417, 0.8425, 0.5417, 0.9726, 0.5417, 0.9726, 0.5417, 0.9726, 0.5417, 0.9726, 0.5343, 0.7774, 0.5343, 0.8425, 0.5343, 0.8425, 0.5343, 0.7774, 0.5343, 0.9726, 0.5417, 0.9726, 0.5417, 0.9726, 0.5343, 0.9726, 0.5417, 0.8425, 0.5417, 0.9075, 0.5417, 0.9075, 0.5417, 0.8425, 0.5343, 0.9075, 0.5343, 0.9726, 0.5343, 0.9726, 0.5343, 0.9075, 0.5343, 0.7774, 0.5343, 0.8425, 0.5343, 0.8425, 0.5343, 0.7774, 0.5343, 0.8425, 0.5417, 0.8425, 0.5417, 0.8425, 0.5343, 0.8425, 0.5417, 0.8425, 0.5417, 0.7774, 0.5417, 0.7774, 0.5417, 0.8425, 0.5417, 0.8425, 0.5417, 0.8425, 0.5417, 0.8425, 0.5417, 0.8425, 0.5417, 0.7774, 0.5417, 0.7774, 0.5417, 0.7774, 0.5417, 0.7774, 0.5417, 0.7774, 0.5343, 0.7774, 0.5343, 0.7774, 0.5417, 0.7774, 0.5343, 0.9075, 0.5343, 0.9726, 0.5343, 0.9726, 0.5343, 0.9075, 0.5417, 0.9075, 0.5343, 0.9075, 0.5343, 0.9075, 0.5417, 0.9075, 0.5343, 0.9726, 0.5417, 0.9726, 0.5417, 0.9726, 0.5343, 0.9726, 0.5417, 0.9726, 0.5417, 0.9726, 0.5417, 0.9726, 0.5417, 0.9726, 0.5417, 0.9075, 0.5417, 0.9075, 0.5417, 0.9075, 0.5417, 0.9075, 0.5417, 0.9726, 0.5417, 0.9075, 0.5417, 0.9075, 0.5417, 0.9726, 0.0, 0.0, 0.5417, 0.9075, 0.5343, 0.9075, 0.5343, 0.8425, 0.5417, 0.8425, 0.0, 0.0, 0.5417, 0.9075, 0.5417, 0.9075, 0.5417, 0.8425, 0.5417, 0.9075, 0.5417, 0.9075, 0.0, 0.0, 0.5343, 0.9075, 0.5343, 0.9075, 0.5343, 0.8425, 0.5343, 0.8425, 0.0, 0.0, 0.5343, 0.8425, 0.5343, 0.9075, 0.5417, 0.9075])
me_cube_001.materials.append(mat_gray)
me_cube_001.use_mirror_vertex_groups = False
me_cube_001.update()
me_cylinder = bpy.data.meshes.new('Cylinder')
me_cylinder.from_pydata([(-5.812, 1.114, -1.403e-08), (-5.812, 1.114, 2.0), (-5.03, 0.7379, -1.403e-08), (-5.03, 0.7379, 2.0), (-4.837, -0.1081, -1.403e-08), (-4.837, -0.1081, 2.0), (-5.378, -0.7865, -1.403e-08), (-5.378, -0.7865, 2.0), (-6.246, -0.7865, -1.403e-08), (-6.246, -0.7865, 2.0), (-6.787, -0.1081, -1.403e-08), (-6.787, -0.1081, 2.0), (-6.594, 0.7379, -1.403e-08), (-6.594, 0.7379, 2.0), (-0.2623, 1.114, -1.403e-08), (-0.2623, 1.114, 2.0), (0.5195, 0.7379, -1.403e-08), (0.5195, 0.7379, 2.0), (0.7126, -0.1081, -1.403e-08), (0.7126, -0.1081, 2.0), (0.1716, -0.7865, -1.403e-08), (0.1716, -0.7865, 2.0), (-0.6962, -0.7865, -1.403e-08), (-0.6962, -0.7865, 2.0), (-1.237, -0.1081, -1.403e-08), (-1.237, -0.1081, 2.0), (-1.044, 0.7379, -1.403e-08), (-1.044, 0.7379, 2.0), (5.129, 1.114, -1.403e-08), (5.129, 1.114, 2.0), (5.911, 0.7379, -1.403e-08), (5.911, 0.7379, 2.0), (6.104, -0.1081, -1.403e-08), (6.104, -0.1081, 2.0), (5.563, -0.7865, -1.403e-08), (5.563, -0.7865, 2.0), (4.696, -0.7865, -1.403e-08), (4.696, -0.7865, 2.0), (4.155, -0.1081, -1.403e-08), (4.155, -0.1081, 2.0), (4.348, 0.7379, -1.403e-08), (4.348, 0.7379, 2.0)], [], [(0, 1, 3, 2), (2, 3, 5, 4), (4, 5, 7, 6), (6, 7, 9, 8), (8, 9, 11, 10), (3, 1, 13, 11, 9, 7, 5), (10, 11, 13, 12), (12, 13, 1, 0), (0, 2, 4, 6, 8, 10, 12), (14, 15, 17, 16), (16, 17, 19, 18), (18, 19, 21, 20), (20, 21, 23, 22), (22, 23, 25, 24), (17, 15, 27, 25, 23, 21, 19), (24, 25, 27, 26), (26, 27, 15, 14), (14, 16, 18, 20, 22, 24, 26), (28, 29, 31, 30), (30, 31, 33, 32), (32, 33, 35, 34), (34, 35, 37, 36), (36, 37, 39, 38), (31, 29, 41, 39, 37, 35, 33), (38, 39, 41, 40), (40, 41, 29, 28), (28, 30, 32, 34, 36, 38, 40)])
_uv = me_cylinder.uv_layers.new(name='UVMap')
_uv.uv.foreach_set('vector', [1.0, 0.5, 1.0, 1.0, 0.8571, 1.0, 0.8571, 0.5, 0.8571, 0.5, 0.8571, 1.0, 0.7143, 1.0, 0.7143, 0.5, 0.7143, 0.5, 0.7143, 1.0, 0.5714, 1.0, 0.5714, 0.5, 0.5714, 0.5, 0.5714, 1.0, 0.4286, 1.0, 0.4286, 0.5, 0.4286, 0.5, 0.4286, 1.0, 0.2857, 1.0, 0.2857, 0.5, 0.4376, 0.3996, 0.25, 0.49, 0.06236, 0.3996, 0.01602, 0.1966, 0.1459, 0.03377, 0.3541, 0.03377, 0.484, 0.1966, 0.2857, 0.5, 0.2857, 1.0, 0.1429, 1.0, 0.1429, 0.5, 0.1429, 0.5, 0.1429, 1.0, 2.98e-08, 1.0, 2.98e-08, 0.5, 0.75, 0.49, 0.9376, 0.3996, 0.984, 0.1966, 0.8541, 0.03377, 0.6459, 0.03377, 0.516, 0.1966, 0.5624, 0.3996, 1.0, 0.5, 1.0, 1.0, 0.8571, 1.0, 0.8571, 0.5, 0.8571, 0.5, 0.8571, 1.0, 0.7143, 1.0, 0.7143, 0.5, 0.7143, 0.5, 0.7143, 1.0, 0.5714, 1.0, 0.5714, 0.5, 0.5714, 0.5, 0.5714, 1.0, 0.4286, 1.0, 0.4286, 0.5, 0.4286, 0.5, 0.4286, 1.0, 0.2857, 1.0, 0.2857, 0.5, 0.4376, 0.3996, 0.25, 0.49, 0.06236, 0.3996, 0.01602, 0.1966, 0.1459, 0.03377, 0.3541, 0.03377, 0.484, 0.1966, 0.2857, 0.5, 0.2857, 1.0, 0.1429, 1.0, 0.1429, 0.5, 0.1429, 0.5, 0.1429, 1.0, 2.98e-08, 1.0, 2.98e-08, 0.5, 0.75, 0.49, 0.9376, 0.3996, 0.984, 0.1966, 0.8541, 0.03377, 0.6459, 0.03377, 0.516, 0.1966, 0.5624, 0.3996, 1.0, 0.5, 1.0, 1.0, 0.8571, 1.0, 0.8571, 0.5, 0.8571, 0.5, 0.8571, 1.0, 0.7143, 1.0, 0.7143, 0.5, 0.7143, 0.5, 0.7143, 1.0, 0.5714, 1.0, 0.5714, 0.5, 0.5714, 0.5, 0.5714, 1.0, 0.4286, 1.0, 0.4286, 0.5, 0.4286, 0.5, 0.4286, 1.0, 0.2857, 1.0, 0.2857, 0.5, 0.4376, 0.3996, 0.25, 0.49, 0.06236, 0.3996, 0.01602, 0.1966, 0.1459, 0.03377, 0.3541, 0.03377, 0.484, 0.1966, 0.2857, 0.5, 0.2857, 1.0, 0.1429, 1.0, 0.1429, 0.5, 0.1429, 0.5, 0.1429, 1.0, 2.98e-08, 1.0, 2.98e-08, 0.5, 0.75, 0.49, 0.9376, 0.3996, 0.984, 0.1966, 0.8541, 0.03377, 0.6459, 0.03377, 0.516, 0.1966, 0.5624, 0.3996])
me_cylinder.materials.append(mat_gray)
me_cylinder.update()
me_cube_003 = bpy.data.meshes.new('Cube.003')
me_cube_003.from_pydata([(0.9517, 0.9696, 0.7675), (0.9517, 0.9696, -0.9402), (0.9517, -0.9338, 0.7675), (0.9517, -0.9338, -0.9402), (-0.9517, 0.9696, 0.7675), (-0.9517, 0.9696, -0.9402), (-0.9517, -0.9338, 0.7675), (-0.9517, -0.9338, -0.9402), (-0.9517, 0.6016, -0.9402), (0.9517, 0.6016, 0.7675), (-0.9517, 0.6016, 0.7675), (0.9517, 0.6016, -0.9402), (-0.9517, 0.7174, 1.084), (-0.9517, 0.9696, 1.084), (0.9517, 0.9696, 1.084), (0.9517, 0.7174, 1.084), (0.9517, 0.9696, 0.5331), (0.9517, 0.9696, -0.6856), (-0.9517, -0.9338, -0.6856), (-0.9517, -0.9338, 0.5331), (0.9517, -0.9338, 0.5331), (0.9517, -0.9338, -0.6856), (-0.9517, 0.9696, 0.5331), (-0.9517, 0.9696, -0.6856), (0.9517, 0.6016, 0.5331), (0.9517, 0.6016, -0.6856), (-0.9517, 0.6016, 0.5331), (-0.9517, 0.6016, -0.6856), (0.7429, 0.9696, -0.9402), (-0.7429, 0.9696, -0.9402), (0.7429, -0.9338, 0.7675), (-0.7429, -0.9338, 0.7675), (-0.7429, -0.9338, -0.9402), (0.7429, -0.9338, -0.9402), (-0.7429, 0.9696, 0.7675), (0.7429, 0.9696, 0.7675), (0.7429, 0.6016, -0.9402), (-0.7429, 0.6016, -0.9402), (-0.7429, 0.6016, 0.7675), (0.7429, 0.6016, 0.7675), (-0.7429, 0.9696, 1.084), (0.7429, 0.9696, 1.084), (-0.7429, 0.7174, 1.084), (0.7429, 0.7174, 1.084), (-0.7429, 0.9696, -0.6856), (0.7429, 0.9696, -0.6856), (-0.7429, 0.9696, 0.5331), (0.7429, 0.9696, 0.5331), (0.7429, -0.9338, -0.6856), (-0.7429, -0.9338, -0.6856), (0.7429, -0.9338, 0.5331), (-0.7429, -0.9338, 0.5331), (0.7429, 0.4001, -0.6856), (-0.7429, 0.4001, -0.6856), (0.7429, 0.4001, 0.5331), (-0.7429, 0.4001, 0.5331), (-0.9517, -0.8468, -0.9402), (0.9517, -0.8468, 0.7675), (-0.9517, -0.8468, 0.7675), (0.9517, -0.8468, -0.9402), (-0.9517, -0.8468, -0.6856), (-0.9517, -0.8468, 0.5331), (0.9517, -0.8468, -0.6856), (0.9517, -0.8468, 0.5331), (-0.7429, -0.8468, -0.9402), (0.7429, -0.8468, -0.9402), (0.7429, -0.8468, 0.7675), (-0.7429, -0.8468, 0.7675), (-0.9517, -0.5778, 0.7675), (-0.9517, 0.3326, 0.7675), (0.9517, -0.5778, -0.9402), (0.9517, 0.3326, -0.9402), (-0.9517, -0.5778, -0.6856), (-0.9517, 0.3326, -0.6856), (-0.9517, -0.5778, 0.5331), (-0.9517, 0.3326, 0.5331), (-0.9517, 0.3326, -0.9402), (-0.9517, -0.5778, -0.9402), (0.9517, 0.3326, 0.7675), (0.9517, -0.5778, 0.7675), (0.9517, 0.3326, -0.6856), (0.9517, -0.5778, -0.6856), (0.9517, 0.3326, 0.5331), (0.9517, -0.5778, 0.5331), (-0.7429, 0.3326, -0.9402), (-0.7429, -0.5778, -0.9402), (0.7429, 0.3326, -0.9402), (0.7429, -0.5778, -0.9402), (0.7429, 0.3326, 0.7675), (0.7429, -0.5778, 0.7675), (-0.7429, 0.3326, 0.7675), (-0.7429, -0.5778, 0.7675), (0.9405, 0.6016, 0.5331), (0.9405, 0.6016, -0.6856), (-0.9405, 0.6016, 0.5331), (-0.9405, 0.6016, -0.6856), (-0.9405, 0.3326, -0.6856), (-0.9405, 0.3326, 0.5331), (0.9405, -0.5778, -0.6856), (0.9405, -0.8468, -0.6856), (0.9405, -0.5778, 0.5331), (0.9405, -0.8468, 0.5331), (-0.9405, -0.8468, 0.5331), (-0.9405, -0.8468, -0.6856), (-0.9405, -0.5778, -0.6856), (-0.9405, -0.5778, 0.5331), (0.9405, 0.3326, -0.6856), (0.9405, 0.3326, 0.5331), (-0.9517, -0.2743, 0.7675), (-0.9517, 0.02914, 0.7675), (0.9517, -0.2743, -0.9402), (0.9517, 0.02914, -0.9402), (-0.9517, -0.2743, -0.6856), (-0.9517, 0.02914, -0.6856), (-0.9517, -0.2743, 0.5331), (-0.9517, 0.02914, 0.5331), (-0.9517, 0.02914, -0.9402), (-0.9517, -0.2743, -0.9402), (0.9517, 0.02914, 0.7675), (0.9517, -0.2743, 0.7675), (0.9517, 0.02914, -0.6856), (0.9517, -0.2743, -0.6856), (0.9517, 0.02914, 0.5331), (0.9517, -0.2743, 0.5331), (-0.7429, 0.02914, -0.9402), (-0.7429, -0.2743, -0.9402), (0.7429, 0.02914, -0.9402), (0.7429, -0.2743, -0.9402), (0.7429, 0.02914, 0.7675), (0.7429, -0.2743, 0.7675), (-0.7429, 0.02914, 0.7675), (-0.7429, -0.2743, 0.7675), (-0.9405, -0.2743, -0.6856), (-0.9405, 0.02914, -0.6856), (-0.9405, -0.2743, 0.5331), (-0.9405, 0.02914, 0.5331), (0.9405, 0.02914, -0.6856), (0.9405, -0.2743, -0.6856), (0.9405, 0.02914, 0.5331), (0.9405, -0.2743, 0.5331), (0.9517, -0.9845, 0.7675), (-0.9517, -0.9845, 0.7675), (-0.9517, -0.9845, 0.5331), (0.9517, -0.9845, 0.5331), (0.7429, -0.9845, 0.7675), (-0.7429, -0.9845, 0.7675), (0.7429, -0.9845, 0.5331), (-0.7429, -0.9845, 0.5331)], [], [(67, 58, 6, 31), (26, 10, 4, 22), (65, 59, 3, 33), (63, 57, 2, 20), (47, 35, 0, 16), (16, 0, 9, 24), (28, 1, 11, 36), (75, 69, 10, 26), (39, 9, 15, 43), (40, 13, 12, 42), (9, 0, 14, 15), (4, 10, 12, 13), (34, 4, 13, 40), (76, 73, 27, 8), (26, 27, 95, 94), (1, 17, 25, 11), (17, 16, 24, 25), (28, 45, 17, 1), (45, 47, 16, 17), (59, 62, 21, 3), (62, 63, 20, 21), (8, 27, 23, 5), (27, 26, 22, 23), (21, 20, 50, 48), (51, 49, 53, 55), (23, 22, 46, 44), (44, 46, 47, 45), (5, 23, 44, 29), (29, 44, 45, 28), (0, 35, 41, 14), (35, 34, 40, 41), (14, 41, 43, 15), (41, 40, 42, 43), (10, 38, 42, 12), (38, 39, 43, 42), (5, 29, 37, 8), (29, 28, 36, 37), (22, 4, 34, 46), (46, 34, 35, 47), (56, 64, 32, 7), (64, 65, 33, 32), (57, 66, 30, 2), (66, 67, 31, 30), (52, 54, 55, 53), (50, 51, 55, 54), (49, 48, 52, 53), (48, 50, 54, 52), (19, 51, 147, 142), (19, 18, 49, 51), (2, 30, 144, 140), (18, 7, 32, 49), (20, 2, 140, 143), (21, 48, 33, 3), (48, 49, 32, 33), (89, 91, 67, 66), (79, 89, 66, 57), (85, 87, 65, 64), (77, 85, 64, 56), (82, 80, 106, 107), (70, 81, 62, 59), (18, 19, 61, 60), (7, 18, 60, 56), (19, 6, 58, 61), (83, 79, 57, 63), (87, 70, 59, 65), (91, 68, 58, 67), (38, 10, 69, 90), (131, 108, 68, 91), (36, 11, 71, 86), (127, 110, 70, 87), (24, 9, 78, 82), (123, 119, 79, 83), (11, 25, 80, 71), (110, 121, 81, 70), (60, 61, 102, 103), (121, 123, 83, 81), (8, 37, 84, 76), (117, 125, 85, 77), (37, 36, 86, 84), (125, 127, 87, 85), (9, 39, 88, 78), (119, 129, 89, 79), (39, 38, 90, 88), (129, 131, 91, 89), (25, 24, 92, 93), (113, 115, 75, 73), (56, 60, 72, 77), (116, 113, 73, 76), (61, 58, 68, 74), (115, 109, 69, 75), (96, 97, 94, 95), (98, 100, 101, 99), (93, 92, 107, 106), (103, 102, 105, 104), (81, 83, 100, 98), (72, 60, 103, 104), (27, 73, 96, 95), (62, 81, 98, 99), (80, 25, 93, 106), (74, 72, 104, 105), (75, 26, 94, 97), (83, 63, 101, 100), (73, 75, 97, 96), (61, 74, 105, 102), (24, 82, 107, 92), (63, 62, 99, 101), (74, 68, 108, 114), (114, 108, 109, 115), (77, 72, 112, 117), (117, 112, 113, 116), (72, 74, 114, 112), (112, 114, 134, 132), (88, 90, 130, 128), (128, 130, 131, 129), (78, 88, 128, 118), (118, 128, 129, 119), (84, 86, 126, 124), (124, 126, 127, 125), (76, 84, 124, 116), (116, 124, 125, 117), (80, 82, 122, 120), (123, 121, 137, 139), (71, 80, 120, 111), (111, 120, 121, 110), (82, 78, 118, 122), (122, 118, 119, 123), (86, 71, 111, 126), (126, 111, 110, 127), (90, 69, 109, 130), (130, 109, 108, 131), (132, 134, 135, 133), (136, 138, 139, 137), (122, 123, 139, 138), (121, 120, 136, 137), (115, 113, 133, 135), (114, 115, 135, 134), (120, 122, 138, 136), (113, 112, 132, 133), (143, 140, 144, 146), (145, 147, 146, 144), (141, 142, 147, 145), (31, 6, 141, 145), (50, 20, 143, 146), (30, 31, 145, 144), (51, 50, 146, 147), (6, 19, 142, 141)])
_uv = me_cube_003.uv_layers.new(name='UVMap')
_uv.uv.foreach_set('vector', [0.8476, 0.7386, 0.875, 0.7386, 0.875, 0.75, 0.8476, 0.75, 0.5417, 0.2017, 0.625, 0.2017, 0.625, 0.25, 0.5417, 0.25, 0.3476, 0.7386, 0.375, 0.7386, 0.375, 0.75, 0.3476, 0.75, 0.5417, 0.7386, 0.625, 0.7386, 0.625, 0.75, 0.5417, 0.75, 0.5417, 0.4726, 0.625, 0.4726, 0.625, 0.5, 0.5417, 0.5, 0.5417, 0.5, 0.625, 0.5, 0.625, 0.5483, 0.5417, 0.5483, 0.3476, 0.5, 0.375, 0.5, 0.375, 0.5483, 0.3476, 0.5483, 0.5417, 0.1383, 0.625, 0.1383, 0.625, 0.2017, 0.5417, 0.2017, 0.6524, 0.5483, 0.625, 0.5483, 0.625, 0.5483, 0.6524, 0.5483, 0.625, 0.2774, 0.625, 0.25, 0.625, 0.2017, 0.625, 0.2397, 0.625, 0.5483, 0.625, 0.5, 0.625, 0.5, 0.625, 0.5483, 0.625, 0.25, 0.625, 0.2017, 0.625, 0.2017, 0.625, 0.25, 0.625, 0.2774, 0.625, 0.25, 0.625, 0.25, 0.625, 0.2774, 0.375, 0.1383, 0.4583, 0.1383, 0.4583, 0.2017, 0.375, 0.2017, 0.5417, 0.2017, 0.4583, 0.2017, 0.4583, 0.2017, 0.5417, 0.2017, 0.375, 0.5, 0.4583, 0.5, 0.4583, 0.5483, 0.375, 0.5483, 0.4583, 0.5, 0.5417, 0.5, 0.5417, 0.5483, 0.4583, 0.5483, 0.375, 0.4726, 0.4583, 0.4726, 0.4583, 0.5, 0.375, 0.5, 0.4583, 0.4726, 0.5417, 0.4726, 0.5417, 0.5, 0.4583, 0.5, 0.375, 0.7386, 0.4583, 0.7386, 0.4583, 0.75, 0.375, 0.75, 0.4583, 0.7386, 0.5417, 0.7386, 0.5417, 0.75, 0.4583, 0.75, 0.375, 0.2017, 0.4583, 0.2017, 0.4583, 0.25, 0.375, 0.25, 0.4583, 0.2017, 0.5417, 0.2017, 0.5417, 0.25, 0.4583, 0.25, 0.4583, 0.75, 0.5417, 0.75, 0.5417, 0.7774, 0.4583, 0.7774, 0.5417, 0.9726, 0.4583, 0.9726, 0.4583, 0.9726, 0.5417, 0.9726, 0.4583, 0.25, 0.5417, 0.25, 0.5417, 0.2774, 0.4583, 0.2774, 0.4583, 0.2774, 0.5417, 0.2774, 0.5417, 0.4726, 0.4583, 0.4726, 0.375, 0.25, 0.4583, 0.25, 0.4583, 0.2774, 0.375, 0.2774, 0.375, 0.2774, 0.4583, 0.2774, 0.4583, 0.4726, 0.375, 0.4726, 0.625, 0.5, 0.625, 0.4726, 0.625, 0.4726, 0.625, 0.5, 0.625, 0.4726, 0.625, 0.2774, 0.625, 0.2774, 0.625, 0.4726, 0.625, 0.5, 0.625, 0.4726, 0.625, 0.5103, 0.625, 0.5483, 0.625, 0.4726, 0.625, 0.2774, 0.625, 0.2397, 0.625, 0.5103, 0.875, 0.5483, 0.8476, 0.5483, 0.8476, 0.5483, 0.875, 0.5483, 0.8476, 0.5483, 0.6524, 0.5483, 0.6524, 0.5483, 0.8476, 0.5483, 0.125, 0.5, 0.1524, 0.5, 0.1524, 0.5483, 0.125, 0.5483, 0.1524, 0.5, 0.3476, 0.5, 0.3476, 0.5483, 0.1524, 0.5483, 0.5417, 0.25, 0.625, 0.25, 0.625, 0.2774, 0.5417, 0.2774, 0.5417, 0.2774, 0.625, 0.2774, 0.625, 0.4726, 0.5417, 0.4726, 0.125, 0.7386, 0.1524, 0.7386, 0.1524, 0.75, 0.125, 0.75, 0.1524, 0.7386, 0.3476, 0.7386, 0.3476, 0.75, 0.1524, 0.75, 0.625, 0.7386, 0.6524, 0.7386, 0.6524, 0.75, 0.625, 0.75, 0.6524, 0.7386, 0.8476, 0.7386, 0.8476, 0.75, 0.6524, 0.75, 0.4583, 0.7774, 0.5417, 0.7774, 0.5417, 0.9726, 0.4583, 0.9726, 0.5417, 0.7774, 0.5417, 0.9726, 0.5417, 0.9726, 0.5417, 0.7774, 0.4583, 0.9726, 0.4583, 0.7774, 0.4583, 0.7774, 0.4583, 0.9726, 0.4583, 0.7774, 0.5417, 0.7774, 0.5417, 0.7774, 0.4583, 0.7774, 0.0, 0.0, 0.0, 0.0, 0.0, 0.0, 0.0, 0.0, 0.0, 0.0, 0.0, 0.0, 0.0, 0.0, 0.0, 0.0, 0.625, 0.75, 0.6524, 0.75, 0.6524, 0.75, 0.625, 0.75, 0.4583, 0.0, 0.125, 0.75, 0.1524, 0.75, 0.0, 0.0, 0.5417, 0.75, 0.625, 0.75, 0.625, 0.75, 0.5417, 0.75, 0.4583, 0.75, 0.4583, 0.7774, 0.3476, 0.75, 0.375, 0.75, 0.0, 0.0, 0.0, 0.0, 0.0, 0.0, 0.0, 0.0, 0.6524, 0.6752, 0.8476, 0.6752, 0.8476, 0.7386, 0.6524, 0.7386, 0.625, 0.6752, 0.6524, 0.6752, 0.6524, 0.7386, 0.625, 0.7386, 0.1524, 0.6752, 0.3476, 0.6752, 0.3476, 0.7386, 0.1524, 0.7386, 0.125, 0.6752, 0.1524, 0.6752, 0.1524, 0.7386, 0.125, 0.7386, 0.5417, 0.6117, 0.4583, 0.6117, 0.4583, 0.6117, 0.5417, 0.6117, 0.375, 0.6752, 0.4583, 0.6752, 0.4583, 0.7386, 0.375, 0.7386, 0.4583, 0.0, 0.5417, 0.0, 0.5417, 0.01143, 0.4583, 0.01143, 0.375, 0.0, 0.4583, 0.0, 0.4583, 0.01143, 0.375, 0.01143, 0.5417, 0.0, 0.625, 0.0, 0.625, 0.01143, 0.5417, 0.01143, 0.5417, 0.6752, 0.625, 0.6752, 0.625, 0.7386, 0.5417, 0.7386, 0.3476, 0.6752, 0.375, 0.6752, 0.375, 0.7386, 0.3476, 0.7386, 0.8476, 0.6752, 0.875, 0.6752, 0.875, 0.7386, 0.8476, 0.7386, 0.8476, 0.5483, 0.875, 0.5483, 0.875, 0.6117, 0.8476, 0.6117, 0.8476, 0.654, 0.875, 0.654, 0.875, 0.6752, 0.8476, 0.6752, 0.3476, 0.5483, 0.375, 0.5483, 0.375, 0.6117, 0.3476, 0.6117, 0.3476, 0.654, 0.375, 0.654, 0.375, 0.6752, 0.3476, 0.6752, 0.5417, 0.5483, 0.625, 0.5483, 0.625, 0.6117, 0.5417, 0.6117, 0.5417, 0.654, 0.625, 0.654, 0.625, 0.6752, 0.5417, 0.6752, 0.375, 0.5483, 0.4583, 0.5483, 0.4583, 0.6117, 0.375, 0.6117, 0.375, 0.654, 0.4583, 0.654, 0.4583, 0.6752, 0.375, 0.6752, 0.4583, 0.01143, 0.5417, 0.01143, 0.5417, 0.01143, 0.4583, 0.01143, 0.4583, 0.654, 0.5417, 0.654, 0.5417, 0.6752, 0.4583, 0.6752, 0.125, 0.5483, 0.1524, 0.5483, 0.1524, 0.6117, 0.125, 0.6117, 0.125, 0.654, 0.1524, 0.654, 0.1524, 0.6752, 0.125, 0.6752, 0.1524, 0.5483, 0.3476, 0.5483, 0.3476, 0.6117, 0.1524, 0.6117, 0.1524, 0.654, 0.3476, 0.654, 0.3476, 0.6752, 0.1524, 0.6752, 0.625, 0.5483, 0.6524, 0.5483, 0.6524, 0.6117, 0.625, 0.6117, 0.625, 0.654, 0.6524, 0.654, 0.6524, 0.6752, 0.625, 0.6752, 0.6524, 0.5483, 0.8476, 0.5483, 0.8476, 0.6117, 0.6524, 0.6117, 0.6524, 0.654, 0.8476, 0.654, 0.8476, 0.6752, 0.6524, 0.6752, 0.4583, 0.5483, 0.5417, 0.5483, 0.5417, 0.5483, 0.4583, 0.5483, 0.4583, 0.1171, 0.5417, 0.1171, 0.5417, 0.1383, 0.4583, 0.1383, 0.375, 0.01143, 0.4583, 0.01143, 0.4583, 0.07484, 0.375, 0.07484, 0.375, 0.1171, 0.4583, 0.1171, 0.4583, 0.1383, 0.375, 0.1383, 0.5417, 0.01143, 0.625, 0.01143, 0.625, 0.07484, 0.5417, 0.07484, 0.5417, 0.1171, 0.625, 0.1171, 0.625, 0.1383, 0.5417, 0.1383, 0.4583, 0.1383, 0.5417, 0.1383, 0.5417, 0.2017, 0.4583, 0.2017, 0.4583, 0.6752, 0.5417, 0.6752, 0.5417, 0.7386, 0.4583, 0.7386, 0.4583, 0.5483, 0.5417, 0.5483, 0.5417, 0.6117, 0.4583, 0.6117, 0.4583, 0.01143, 0.5417, 0.01143, 0.5417, 0.07484, 0.4583, 0.07484, 0.4583, 0.6752, 0.5417, 0.6752, 0.5417, 0.6752, 0.4583, 0.6752, 0.4583, 0.07484, 0.4583, 0.01143, 0.4583, 0.01143, 0.4583, 0.07484, 0.4583, 0.2017, 0.4583, 0.1383, 0.4583, 0.1383, 0.4583, 0.2017, 0.4583, 0.7386, 0.4583, 0.6752, 0.4583, 0.6752, 0.4583, 0.7386, 0.4583, 0.6117, 0.4583, 0.5483, 0.4583, 0.5483, 0.4583, 0.6117, 0.5417, 0.07484, 0.4583, 0.07484, 0.4583, 0.07484, 0.5417, 0.07484, 0.5417, 0.1383, 0.5417, 0.2017, 0.5417, 0.2017, 0.5417, 0.1383, 0.5417, 0.6752, 0.5417, 0.7386, 0.5417, 0.7386, 0.5417, 0.6752, 0.4583, 0.1383, 0.5417, 0.1383, 0.5417, 0.1383, 0.4583, 0.1383, 0.5417, 0.01143, 0.5417, 0.07484, 0.5417, 0.07484, 0.5417, 0.01143, 0.5417, 0.5483, 0.5417, 0.6117, 0.5417, 0.6117, 0.5417, 0.5483, 0.5417, 0.7386, 0.4583, 0.7386, 0.4583, 0.7386, 0.5417, 0.7386, 0.5417, 0.07484, 0.625, 0.07484, 0.625, 0.09598, 0.5417, 0.09598, 0.5417, 0.09598, 0.625, 0.09598, 0.625, 0.1171, 0.5417, 0.1171, 0.375, 0.07484, 0.4583, 0.07484, 0.4583, 0.09598, 0.375, 0.09598, 0.375, 0.09598, 0.4583, 0.09598, 0.4583, 0.1171, 0.375, 0.1171, 0.4583, 0.07484, 0.5417, 0.07484, 0.5417, 0.09598, 0.4583, 0.09598, 0.4583, 0.09598, 0.5417, 0.09598, 0.5417, 0.09598, 0.4583, 0.09598, 0.6524, 0.6117, 0.8476, 0.6117, 0.8476, 0.6329, 0.6524, 0.6329, 0.6524, 0.6329, 0.8476, 0.6329, 0.8476, 0.654, 0.6524, 0.654, 0.625, 0.6117, 0.6524, 0.6117, 0.6524, 0.6329, 0.625, 0.6329, 0.625, 0.6329, 0.6524, 0.6329, 0.6524, 0.654, 0.625, 0.654, 0.1524, 0.6117, 0.3476, 0.6117, 0.3476, 0.6329, 0.1524, 0.6329, 0.1524, 0.6329, 0.3476, 0.6329, 0.3476, 0.654, 0.1524, 0.654, 0.125, 0.6117, 0.1524, 0.6117, 0.1524, 0.6329, 0.125, 0.6329, 0.125, 0.6329, 0.1524, 0.6329, 0.1524, 0.654, 0.125, 0.654, 0.4583, 0.6117, 0.5417, 0.6117, 0.5417, 0.6329, 0.4583, 0.6329, 0.5417, 0.654, 0.4583, 0.654, 0.4583, 0.654, 0.5417, 0.654, 0.375, 0.6117, 0.4583, 0.6117, 0.4583, 0.6329, 0.375, 0.6329, 0.375, 0.6329, 0.4583, 0.6329, 0.4583, 0.654, 0.375, 0.654, 0.5417, 0.6117, 0.625, 0.6117, 0.625, 0.6329, 0.5417, 0.6329, 0.5417, 0.6329, 0.625, 0.6329, 0.625, 0.654, 0.5417, 0.654, 0.3476, 0.6117, 0.375, 0.6117, 0.375, 0.6329, 0.3476, 0.6329, 0.3476, 0.6329, 0.375, 0.6329, 0.375, 0.654, 0.3476, 0.654, 0.8476, 0.6117, 0.875, 0.6117, 0.875, 0.6329, 0.8476, 0.6329, 0.8476, 0.6329, 0.875, 0.6329, 0.875, 0.654, 0.8476, 0.654, 0.4583, 0.09598, 0.5417, 0.09598, 0.5417, 0.1171, 0.4583, 0.1171, 0.4583, 0.6329, 0.5417, 0.6329, 0.5417, 0.654, 0.4583, 0.654, 0.5417, 0.6329, 0.5417, 0.654, 0.5417, 0.654, 0.5417, 0.6329, 0.4583, 0.654, 0.4583, 0.6329, 0.4583, 0.6329, 0.4583, 0.654, 0.5417, 0.1171, 0.4583, 0.1171, 0.4583, 0.1171, 0.5417, 0.1171, 0.5417, 0.09598, 0.5417, 0.1171, 0.5417, 0.1171, 0.5417, 0.09598, 0.4583, 0.6329, 0.5417, 0.6329, 0.5417, 0.6329, 0.4583, 0.6329, 0.4583, 0.1171, 0.4583, 0.09598, 0.4583, 0.09598, 0.4583, 0.1171, 0.5417, 0.75, 0.625, 0.75, 0.6524, 0.75, 0.5417, 0.7774, 0.8476, 0.75, 0.0, 0.0, 0.5417, 0.7774, 0.6524, 0.75, 0.875, 0.75, 0.5417, 0.0, 0.0, 0.0, 0.8476, 0.75, 0.8476, 0.75, 0.875, 0.75, 0.875, 0.75, 0.8476, 0.75, 0.5417, 0.7774, 0.5417, 0.75, 0.5417, 0.75, 0.5417, 0.7774, 0.6524, 0.75, 0.8476, 0.75, 0.8476, 0.75, 0.6524, 0.75, 0.5417, 0.9726, 0.5417, 0.7774, 0.5417, 0.7774, 0.5417, 0.9726, 0.625, 0.0, 0.5417, 0.0, 0.5417, 0.0, 0.625, 0.0])
me_cube_003.materials.append(mat_gray_001)
me_cube_003.use_mirror_vertex_groups = False
me_cube_003.update()
me_cylinder_001 = bpy.data.meshes.new('Cylinder.001')
me_cylinder_001.from_pydata([(-0.5862, -0.9845, 0.7555), (-0.5862, -1.059, 0.7555), (-0.5048, -0.9845, 0.7163), (-0.5048, -1.059, 0.7163), (-0.4847, -0.9845, 0.6282), (-0.4847, -1.059, 0.6282), (-0.541, -0.9845, 0.5576), (-0.541, -1.059, 0.5576), (-0.6313, -0.9845, 0.5576), (-0.6313, -1.059, 0.5576), (-0.6876, -0.9845, 0.6282), (-0.6876, -1.059, 0.6282), (-0.6675, -0.9845, 0.7163), (-0.6675, -1.059, 0.7163), (-0.008518, -0.9845, 0.7459), (-0.008518, -1.059, 0.7459), (0.07286, -0.9845, 0.7068), (0.07286, -1.059, 0.7068), (0.09296, -0.9845, 0.6187), (0.09296, -1.059, 0.6187), (0.03664, -0.9845, 0.5481), (0.03664, -1.059, 0.5481), (-0.05368, -0.9845, 0.5481), (-0.05368, -1.059, 0.5481), (-0.11, -0.9845, 0.6187), (-0.11, -1.059, 0.6187), (-0.0899, -0.9845, 0.7068), (-0.0899, -1.059, 0.7068), (0.5527, -0.9845, 0.7555), (0.5527, -1.059, 0.7555), (0.6341, -0.9845, 0.7163), (0.6341, -1.059, 0.7163), (0.6542, -0.9845, 0.6282), (0.6542, -1.059, 0.6282), (0.5979, -0.9845, 0.5576), (0.5979, -1.059, 0.5576), (0.5075, -0.9845, 0.5576), (0.5075, -1.059, 0.5576), (0.4512, -0.9845, 0.6282), (0.4512, -1.059, 0.6282), (0.4713, -0.9845, 0.7163), (0.4713, -1.059, 0.7163)], [], [(0, 1, 3, 2), (2, 3, 5, 4), (4, 5, 7, 6), (6, 7, 9, 8), (8, 9, 11, 10), (3, 1, 13, 11, 9, 7, 5), (10, 11, 13, 12), (12, 13, 1, 0), (0, 2, 4, 6, 8, 10, 12), (14, 15, 17, 16), (16, 17, 19, 18), (18, 19, 21, 20), (20, 21, 23, 22), (22, 23, 25, 24), (17, 15, 27, 25, 23, 21, 19), (24, 25, 27, 26), (26, 27, 15, 14), (14, 16, 18, 20, 22, 24, 26), (28, 29, 31, 30), (30, 31, 33, 32), (32, 33, 35, 34), (34, 35, 37, 36), (36, 37, 39, 38), (31, 29, 41, 39, 37, 35, 33), (38, 39, 41, 40), (40, 41, 29, 28), (28, 30, 32, 34, 36, 38, 40)])
_uv = me_cylinder_001.uv_layers.new(name='UVMap')
_uv.uv.foreach_set('vector', [1.0, 0.5, 1.0, 1.0, 0.8571, 1.0, 0.8571, 0.5, 0.8571, 0.5, 0.8571, 1.0, 0.7143, 1.0, 0.7143, 0.5, 0.7143, 0.5, 0.7143, 1.0, 0.5714, 1.0, 0.5714, 0.5, 0.5714, 0.5, 0.5714, 1.0, 0.4286, 1.0, 0.4286, 0.5, 0.4286, 0.5, 0.4286, 1.0, 0.2857, 1.0, 0.2857, 0.5, 0.4376, 0.3996, 0.25, 0.49, 0.06236, 0.3996, 0.01602, 0.1966, 0.1459, 0.03377, 0.3541, 0.03377, 0.484, 0.1966, 0.2857, 0.5, 0.2857, 1.0, 0.1429, 1.0, 0.1429, 0.5, 0.1429, 0.5, 0.1429, 1.0, 2.98e-08, 1.0, 2.98e-08, 0.5, 0.75, 0.49, 0.9376, 0.3996, 0.984, 0.1966, 0.8541, 0.03377, 0.6459, 0.03377, 0.516, 0.1966, 0.5624, 0.3996, 1.0, 0.5, 1.0, 1.0, 0.8571, 1.0, 0.8571, 0.5, 0.8571, 0.5, 0.8571, 1.0, 0.7143, 1.0, 0.7143, 0.5, 0.7143, 0.5, 0.7143, 1.0, 0.5714, 1.0, 0.5714, 0.5, 0.5714, 0.5, 0.5714, 1.0, 0.4286, 1.0, 0.4286, 0.5, 0.4286, 0.5, 0.4286, 1.0, 0.2857, 1.0, 0.2857, 0.5, 0.4376, 0.3996, 0.25, 0.49, 0.06236, 0.3996, 0.01602, 0.1966, 0.1459, 0.03377, 0.3541, 0.03377, 0.484, 0.1966, 0.2857, 0.5, 0.2857, 1.0, 0.1429, 1.0, 0.1429, 0.5, 0.1429, 0.5, 0.1429, 1.0, 2.98e-08, 1.0, 2.98e-08, 0.5, 0.75, 0.49, 0.9376, 0.3996, 0.984, 0.1966, 0.8541, 0.03377, 0.6459, 0.03377, 0.516, 0.1966, 0.5624, 0.3996, 1.0, 0.5, 1.0, 1.0, 0.8571, 1.0, 0.8571, 0.5, 0.8571, 0.5, 0.8571, 1.0, 0.7143, 1.0, 0.7143, 0.5, 0.7143, 0.5, 0.7143, 1.0, 0.5714, 1.0, 0.5714, 0.5, 0.5714, 0.5, 0.5714, 1.0, 0.4286, 1.0, 0.4286, 0.5, 0.4286, 0.5, 0.4286, 1.0, 0.2857, 1.0, 0.2857, 0.5, 0.4376, 0.3996, 0.25, 0.49, 0.06236, 0.3996, 0.01602, 0.1966, 0.1459, 0.03377, 0.3541, 0.03377, 0.484, 0.1966, 0.2857, 0.5, 0.2857, 1.0, 0.1429, 1.0, 0.1429, 0.5, 0.1429, 0.5, 0.1429, 1.0, 2.98e-08, 1.0, 2.98e-08, 0.5, 0.75, 0.49, 0.9376, 0.3996, 0.984, 0.1966, 0.8541, 0.03377, 0.6459, 0.03377, 0.516, 0.1966, 0.5624, 0.3996])
me_cylinder_001.materials.append(mat_gray_001)
me_cylinder_001.update()
me_cube_002 = bpy.data.meshes.new('Cube.002')
me_cube_002.from_pydata([(-0.7429, -0.9338, 0.513), (-0.7429, -0.9338, -0.6856), (0.7429, -0.9338, -0.9402), (0.7429, -0.9338, 0.513), (0.7429, -0.9338, -0.6856), (-0.9517, -0.9338, 0.513), (0.9517, -0.9338, -0.6856), (0.9517, -0.9338, -0.9402), (-0.7429, -0.9338, -0.9402), (-0.9517, -0.9338, -0.9402), (-0.9517, -0.9338, -0.6856), (0.9517, -0.9338, 0.513), (0.7429, -0.8632, 0.513), (0.7429, -0.8632, -0.6856), (-0.7429, -0.8632, 0.513), (-0.7429, -0.8632, -0.6856), (0.7429, -0.9845, 0.513), (0.7429, -0.9845, -0.6856), (-0.7429, -0.9845, 0.513), (-0.7429, -0.9845, -0.6856), (-0.9517, -0.9845, 0.513), (-0.9517, -0.9845, -0.6856), (0.9517, -0.9845, -0.9402), (0.9517, -0.9845, -0.6856), (0.9517, -0.9845, 0.513), (0.7429, -0.9845, -0.9402), (-0.7429, -0.9845, -0.9402), (-0.9517, -0.9845, -0.9402), (-0.7429, -0.9338, 0.5309), (0.7429, -0.9338, 0.5309), (-0.9517, -0.9338, 0.5309), (0.9517, -0.9338, 0.5309), (0.7429, -0.9845, 0.5309), (-0.7429, -0.9845, 0.5309), (-0.9517, -0.9845, 0.5309), (0.9517, -0.9845, 0.5309), (0.7429, -0.9338, 0.4071), (-0.7429, -0.9338, 0.4071), (-0.9517, -0.9338, 0.4071), (0.9517, -0.9338, 0.4071), (0.7429, -0.8632, 0.4071), (-0.7429, -0.8632, 0.4071), (0.7429, -0.9845, 0.4071), (-0.7429, -0.9845, 0.4071), (-0.9517, -0.9845, 0.4071), (0.9517, -0.9845, 0.4071), (0.5894, -0.9338, -0.9402), (-0.5894, -0.9338, -0.9402), (-0.5894, -0.9338, 0.513), (0.5894, -0.9338, 0.513), (-0.5894, -0.9338, -0.6856), (0.5894, -0.9338, -0.6856), (-0.5894, -0.8632, 0.513), (0.5894, -0.8632, 0.513), (-0.5894, -0.8632, -0.6856), (0.5894, -0.8632, -0.6856), (0.5894, -0.9845, -0.9402), (-0.5894, -0.9845, -0.9402), (-0.5894, -0.9845, 0.513), (0.5894, -0.9845, 0.513), (-0.5894, -0.9845, -0.6856), (0.5894, -0.9845, -0.6856), (-0.5894, -0.9338, 0.5309), (0.5894, -0.9338, 0.5309), (-0.5894, -0.9845, 0.5309), (0.5894, -0.9845, 0.5309), (-0.5894, -0.9845, 0.4071), (0.5894, -0.9845, 0.4071), (-0.5894, -0.8632, 0.4071), (0.5894, -0.8632, 0.4071), (-0.7238, -1.149, 0.5309), (-0.7238, -1.149, 0.513), (0.5894, -1.149, 0.513), (0.7238, -1.149, 0.513), (0.7238, -1.149, 0.5309), (0.5894, -1.149, 0.5309), (0.7238, -1.149, 0.4071), (-0.7238, -1.149, 0.4071), (0.5894, -1.149, 0.4071), (-0.5894, -1.149, 0.513), (-0.5894, -1.149, 0.5309), (-0.5894, -1.149, 0.4071), (-0.5894, -1.055, 0.513), (-0.5894, -1.055, 0.5309), (-0.7466, -1.055, 0.513), (-0.7466, -1.055, 0.5309), (-0.7466, -1.055, 0.4071), (-0.5894, -1.055, 0.4071), (0.5894, -1.055, 0.5309), (0.7466, -1.055, 0.5309), (0.5894, -1.055, 0.513), (0.7466, -1.055, 0.513), (0.7466, -1.055, 0.4071), (0.5894, -1.055, 0.4071)], [(90, 72), (79, 82)], [(8, 9, 27, 26), (6, 7, 22, 23), (47, 8, 26, 57), (36, 4, 13, 40), (68, 41, 14, 52), (50, 1, 15, 54), (37, 0, 14, 41), (49, 3, 12, 53), (39, 6, 23, 45), (42, 16, 24, 45), (56, 61, 17, 25), (48, 0, 28, 62), (25, 17, 23, 22), (24, 16, 32, 35), (89, 88, 75, 74), (44, 20, 18, 43), (27, 21, 19, 26), (67, 61, 17, 42), (9, 10, 21, 27), (7, 2, 25, 22), (38, 5, 20, 44), (37, 0, 5, 38), (36, 3, 11, 39), (7, 6, 4, 2), (46, 2, 4, 51), (9, 8, 1, 10), (34, 30, 28, 33), (62, 28, 33, 64), (35, 32, 29, 31), (20, 5, 30, 34), (18, 20, 34, 33), (3, 11, 31, 29), (5, 0, 28, 30), (11, 24, 35, 31), (4, 36, 39, 6), (1, 37, 38, 10), (10, 38, 44, 21), (84, 86, 77, 71), (21, 44, 43, 19), (17, 42, 45, 23), (11, 39, 45, 24), (1, 37, 41, 15), (54, 15, 41, 68), (3, 36, 40, 12), (13, 55, 69, 40), (55, 54, 68, 69), (85, 84, 71, 70), (58, 66, 67, 59), (29, 63, 65, 32), (63, 62, 64, 65), (8, 47, 50, 1), (47, 46, 51, 50), (43, 19, 60, 66), (66, 60, 61, 67), (58, 59, 65, 64), (3, 49, 63, 29), (49, 48, 62, 63), (26, 19, 60, 57), (57, 60, 61, 56), (0, 48, 52, 14), (48, 49, 53, 52), (4, 51, 55, 13), (51, 50, 54, 55), (40, 69, 53, 12), (69, 68, 52, 53), (2, 46, 56, 25), (46, 47, 57, 56), (72, 73, 74, 75), (72, 78, 76, 73), (71, 77, 81, 79), (71, 79, 80, 70), (83, 85, 70, 80), (91, 89, 74, 73), (86, 87, 81, 77), (92, 91, 73, 76), (80, 75, 88, 83), (93, 92, 76, 78), (43, 66, 87, 86), (66, 58, 82, 87), (64, 33, 85, 83), (58, 64, 83, 82), (33, 18, 84, 85), (18, 43, 86, 84), (67, 42, 92, 93), (59, 67, 93, 90), (42, 16, 91, 92), (16, 32, 89, 91), (65, 59, 90, 88), (32, 65, 88, 89), (82, 90, 93, 87), (80, 79, 72, 75), (83, 88, 90, 82), (93, 78, 81, 87), (79, 81, 78, 72)])
_uv = me_cube_002.uv_layers.new(name='UVMap')
_uv.uv.foreach_set('vector', [0.0, 0.0, 0.0, 0.0, 0.0, 0.0, 0.0, 0.0, 0.0, 0.0, 0.0, 0.0, 0.0, 0.0, 0.0, 0.0, 0.0, 0.0, 0.0, 0.0, 0.0, 0.0, 0.0, 0.0, 0.5343, 0.9726, 0.4583, 0.9726, 0.4583, 0.9726, 0.5343, 0.9726, 0.5343, 0.8425, 0.5343, 0.7774, 0.5417, 0.7774, 0.5417, 0.8425, 0.4583, 0.8425, 0.4583, 0.7774, 0.4583, 0.7774, 0.4583, 0.8425, 0.5343, 0.7774, 0.5417, 0.7774, 0.5417, 0.7774, 0.5343, 0.7774, 0.5417, 0.9075, 0.5417, 0.9726, 0.5417, 0.9726, 0.5417, 0.9075, 0.0, 0.0, 0.0, 0.0, 0.0, 0.0, 0.0, 0.0, 0.5343, 0.9726, 0.5417, 0.9726, 0.5417, 1.0, 0.5343, 1.0, 0.375, 0.9075, 0.4583, 0.9075, 0.4583, 0.9726, 0.375, 0.9726, 0.5417, 0.8425, 0.5417, 0.7774, 0.5417, 0.7774, 0.5417, 0.8425, 0.375, 0.9726, 0.4583, 0.9726, 0.4583, 1.0, 0.375, 1.0, 0.5417, 1.0, 0.5417, 0.9726, 0.5417, 0.9726, 0.5417, 1.0, 0.5417, 0.9726, 0.5417, 0.9075, 0.5417, 0.9075, 0.5417, 0.9726, 0.5343, 0.75, 0.5417, 0.75, 0.5417, 0.7774, 0.5343, 0.7774, 0.375, 0.75, 0.4583, 0.75, 0.4583, 0.7774, 0.375, 0.7774, 0.5343, 0.9075, 0.4583, 0.9075, 0.4583, 0.9726, 0.5343, 0.9726, 0.0, 0.0, 0.0, 0.0, 0.0, 0.0, 0.0, 0.0, 0.0, 0.0, 0.0, 0.0, 0.0, 0.0, 0.0, 0.0, 0.0, 0.0, 0.0, 0.0, 0.0, 0.0, 0.0, 0.0, 0.0, 0.0, 0.0, 0.0, 0.0, 0.0, 0.0, 0.0, 0.0, 0.0, 0.0, 0.0, 0.0, 0.0, 0.0, 0.0, 0.0, 0.0, 0.0, 0.0, 0.0, 0.0, 0.0, 0.0, 0.0, 0.0, 0.0, 0.0, 0.0, 0.0, 0.0, 0.0, 0.0, 0.0, 0.0, 0.0, 0.0, 0.0, 0.0, 0.0, 0.5417, 0.75, 0.0, 0.0, 0.0, 0.0, 0.5417, 0.7774, 0.1806, 0.3242, 0.0, 0.0, 0.5417, 0.7774, 0.5417, 0.8425, 0.5417, 1.0, 0.5417, 0.9726, 0.5417, 0.9726, 0.0, 0.0, 0.0, 0.0, 0.0, 0.0, 0.0, 0.0, 0.0, 0.0, 0.5417, 0.7774, 0.5417, 0.75, 0.5417, 0.75, 0.5417, 0.7774, 0.0, 0.0, 0.0, 0.0, 0.0, 0.0, 0.0, 0.0, 0.0, 0.0, 0.0, 0.0, 0.0, 0.0, 0.0, 0.0, 0.0, 0.0, 0.0, 0.0, 0.0, 0.0, 0.0, 0.0, 0.0, 0.0, 0.0, 0.0, 0.0, 0.0, 0.0, 0.0, 0.0, 0.0, 0.0, 0.0, 0.0, 0.0, 0.0, 0.0, 0.0, 0.0, 0.0, 0.0, 0.0, 0.0, 0.0, 0.0, 0.5417, 0.7774, 0.5343, 0.7774, 0.5343, 0.7774, 0.5417, 0.7774, 0.4583, 0.75, 0.5343, 0.75, 0.5343, 0.7774, 0.4583, 0.7774, 0.4583, 0.9726, 0.5343, 0.9726, 0.5343, 1.0, 0.4583, 1.0, 0.0, 0.0, 0.0, 0.0, 0.0, 0.0, 0.0, 0.0, 0.4583, 0.7774, 0.5343, 0.7774, 0.5343, 0.7774, 0.4583, 0.7774, 0.4583, 0.8425, 0.4583, 0.7774, 0.5343, 0.7774, 0.5343, 0.8425, 0.5417, 0.9726, 0.5343, 0.9726, 0.5343, 0.9726, 0.5417, 0.9726, 0.4583, 0.9726, 0.4583, 0.9075, 0.5343, 0.9075, 0.5343, 0.9726, 0.4583, 0.9075, 0.4583, 0.8425, 0.5343, 0.8425, 0.5343, 0.9075, 0.5417, 0.7774, 0.5417, 0.7774, 0.5417, 0.7774, 0.5417, 0.7774, 0.5417, 0.8425, 0.5343, 0.8425, 0.5343, 0.9075, 0.5417, 0.9075, 0.5417, 0.9726, 0.3611, 0.6484, 0.5417, 0.9075, 0.5417, 0.9726, 0.3611, 0.6484, 0.1806, 0.3242, 0.5417, 0.8425, 0.5417, 0.9075, 0.0, 0.0, 0.0, 0.0, 0.0, 0.0, 0.0, 0.0, 0.0, 0.0, 0.0, 0.0, 0.0, 0.0, 0.0, 0.0, 0.5343, 0.7774, 0.4583, 0.7774, 0.4583, 0.8425, 0.5343, 0.8425, 0.5343, 0.8425, 0.4583, 0.8425, 0.4583, 0.9075, 0.5343, 0.9075, 0.5417, 0.8425, 0.5417, 0.9075, 0.5417, 0.9075, 0.5417, 0.8425, 0.5417, 0.9726, 0.5417, 0.9075, 0.5417, 0.9075, 0.5417, 0.9726, 0.5417, 0.9075, 0.5417, 0.8425, 0.5417, 0.8425, 0.5417, 0.9075, 0.375, 0.7774, 0.4583, 0.7774, 0.4583, 0.8425, 0.375, 0.8425, 0.375, 0.8425, 0.4583, 0.8425, 0.4583, 0.9075, 0.375, 0.9075, 0.5417, 0.7774, 0.5417, 0.8425, 0.5417, 0.8425, 0.5417, 0.7774, 0.5417, 0.8425, 0.5417, 0.9075, 0.5417, 0.9075, 0.5417, 0.8425, 0.4583, 0.9726, 0.4583, 0.9075, 0.4583, 0.9075, 0.4583, 0.9726, 0.4583, 0.9075, 0.4583, 0.8425, 0.4583, 0.8425, 0.4583, 0.9075, 0.5343, 0.9726, 0.5343, 0.9075, 0.5417, 0.9075, 0.5417, 0.9726, 0.5343, 0.9075, 0.5343, 0.8425, 0.5417, 0.8425, 0.5417, 0.9075, 0.0, 0.0, 0.0, 0.0, 0.0, 0.0, 0.0, 0.0, 0.0, 0.0, 0.0, 0.0, 0.0, 0.0, 0.0, 0.0, 0.5417, 0.9075, 0.5417, 0.9726, 0.5417, 0.9726, 0.5417, 0.9075, 0.5417, 0.9075, 0.5343, 0.9075, 0.5343, 0.9726, 0.5417, 0.9726, 0.5417, 0.7774, 0.5343, 0.7774, 0.5343, 0.8425, 0.5417, 0.8425, 0.5417, 0.7774, 0.5417, 0.8425, 0.5417, 0.8425, 0.5417, 0.7774, 0.5417, 0.8425, 0.5417, 0.7774, 0.5417, 0.7774, 0.5417, 0.8425, 0.5417, 0.9726, 0.5417, 0.9726, 0.5417, 0.9726, 0.5417, 0.9726, 0.5343, 0.7774, 0.5343, 0.8425, 0.5343, 0.8425, 0.5343, 0.7774, 0.5343, 0.9726, 0.5417, 0.9726, 0.5417, 0.9726, 0.5343, 0.9726, 0.5417, 0.8425, 0.5417, 0.9075, 0.5417, 0.9075, 0.5417, 0.8425, 0.5343, 0.9075, 0.5343, 0.9726, 0.5343, 0.9726, 0.5343, 0.9075, 0.5343, 0.7774, 0.5343, 0.8425, 0.5343, 0.8425, 0.5343, 0.7774, 0.5343, 0.8425, 0.5417, 0.8425, 0.5417, 0.8425, 0.5343, 0.8425, 0.5417, 0.8425, 0.5417, 0.7774, 0.5417, 0.7774, 0.5417, 0.8425, 0.5417, 0.8425, 0.5417, 0.8425, 0.5417, 0.8425, 0.5417, 0.8425, 0.5417, 0.7774, 0.5417, 0.7774, 0.5417, 0.7774, 0.5417, 0.7774, 0.5417, 0.7774, 0.5343, 0.7774, 0.5343, 0.7774, 0.5417, 0.7774, 0.5343, 0.9075, 0.5343, 0.9726, 0.5343, 0.9726, 0.5343, 0.9075, 0.5417, 0.9075, 0.5343, 0.9075, 0.5343, 0.9075, 0.5417, 0.9075, 0.5343, 0.9726, 0.5417, 0.9726, 0.5417, 0.9726, 0.5343, 0.9726, 0.5417, 0.9726, 0.5417, 0.9726, 0.5417, 0.9726, 0.5417, 0.9726, 0.5417, 0.9075, 0.5417, 0.9075, 0.5417, 0.9075, 0.5417, 0.9075, 0.5417, 0.9726, 0.5417, 0.9075, 0.5417, 0.9075, 0.5417, 0.9726, 0.0, 0.0, 0.5417, 0.9075, 0.5343, 0.9075, 0.5343, 0.8425, 0.5417, 0.8425, 0.0, 0.0, 0.5417, 0.9075, 0.5417, 0.9075, 0.5417, 0.8425, 0.5417, 0.9075, 0.5417, 0.9075, 0.0, 0.0, 0.5343, 0.9075, 0.5343, 0.9075, 0.5343, 0.8425, 0.5343, 0.8425, 0.0, 0.0, 0.5343, 0.8425, 0.5343, 0.9075, 0.5417, 0.9075])
me_cube_002.materials.append(mat_gray_001)
me_cube_002.use_mirror_vertex_groups = False
me_cube_002.update()
arm_armature = bpy.data.armatures.new('Armature')  # bones are not reproduced

# ---- objects
ob_arm_oven = bpy.data.objects.new('ARM_Oven', arm_armature)
ob_oven_noimp = bpy.data.objects.new('Oven-noimp', me_cube)
ob_door_noimp = bpy.data.objects.new('Door-noimp', me_cube_001)
ob_knobs_noimp = bpy.data.objects.new('Knobs-noimp', me_cylinder)
ob_oven_001 = bpy.data.objects.new('Oven.001', me_cube_003)
ob_knobs_001 = bpy.data.objects.new('Knobs.001', me_cylinder_001)
ob_door_001 = bpy.data.objects.new('Door.001', me_cube_002)

# ---- transforms, parenting, visibility, modifiers, constraints
ob_arm_oven.location = (0.0, 0.0, 0.0)
ob_oven_noimp.location = (0.0, 0.0, 0.0)
ob_oven_noimp.lock_rotations_4d = False
ob_oven_noimp.empty_display_type = 'ARROWS'
ob_oven_noimp.lineart.crease_threshold = 0.0
ob_door_noimp.location = (-8.941e-08, -0.9338, -0.9402)
ob_door_noimp.lock_rotations_4d = False
ob_door_noimp.empty_display_type = 'ARROWS'
ob_door_noimp.lineart.crease_threshold = 0.0
ob_knobs_noimp.location = (0.01879, -0.9845, 0.6395)
ob_knobs_noimp.rotation_euler = (1.571, -0.0, 0.0)
ob_knobs_noimp.scale = (0.1041, 0.1041, 0.03712)
ob_oven_001.parent = ob_arm_oven
ob_oven_001.location = (0.0, 0.0, 0.0)
ob_oven_001.lock_rotations_4d = False
ob_oven_001.empty_display_type = 'ARROWS'
ob_oven_001.lineart.crease_threshold = 0.0
_vg = ob_oven_001.vertex_groups.new(name='Root')
_vg.add([0, 1, 2, 3, 4, 5, 6, 7, 8, 9, 10, 11, 12, 13, 14, 15, 16, 17, 18, 19, 20, 21, 22, 23, 24, 25, 26, 27, 28, 29, 30, 31, 32, 33, 34, 35, 36, 37, 38, 39, 40, 41, 42, 43, 44, 45, 46, 47, 48, 49, 50, 51, 52, 53, 54, 55, 56, 57, 58, 59, 60, 61, 62, 63, 64, 65, 66, 67, 68, 69, 70, 71, 72, 73, 74, 75, 76, 77, 78, 79, 80, 81, 82, 83, 84, 85, 86, 87, 88, 89, 90, 91, 92, 93, 94, 95, 96, 97, 98, 99, 100, 101, 102, 103, 104, 105, 106, 107, 108, 109, 110, 111, 112, 113, 114, 115, 116, 117, 118, 119, 120, 121, 122, 123, 124, 125, 126, 127, 128, 129, 130, 131, 132, 133, 134, 135, 136, 137, 138, 139, 140, 141, 142, 143, 144, 145, 146, 147], 1.0, 'REPLACE')
_m = ob_oven_001.modifiers.new('Armature', 'ARMATURE')
_m.object = ob_arm_oven
ob_knobs_001.parent = ob_arm_oven
ob_knobs_001.location = (0.0, 0.0, 0.0)
_vg = ob_knobs_001.vertex_groups.new(name='Knob 1')
_vg.add([0, 1, 2, 3, 4, 5, 6, 7, 8, 9, 10, 11, 12, 13], 1.0, 'REPLACE')
_vg = ob_knobs_001.vertex_groups.new(name='Knob 2')
_vg.add([14, 15, 16, 17, 18, 19, 20, 21, 22, 23, 24, 25, 26, 27], 1.0, 'REPLACE')
_vg = ob_knobs_001.vertex_groups.new(name='Knob 3')
_vg.add([28, 29, 30, 31, 32, 33, 34, 35, 36, 37, 38, 39, 40, 41], 1.0, 'REPLACE')
_m = ob_knobs_001.modifiers.new('Armature', 'ARMATURE')
_m.object = ob_arm_oven
ob_door_001.parent = ob_arm_oven
ob_door_001.location = (0.0, 0.0, 0.0)
ob_door_001.lock_rotations_4d = False
ob_door_001.empty_display_type = 'ARROWS'
ob_door_001.lineart.crease_threshold = 0.0
_vg = ob_door_001.vertex_groups.new(name='Root')
_vg = ob_door_001.vertex_groups.new(name='Door')
_vg.add([0, 1, 2, 3, 4, 5, 6, 7, 8, 9, 10, 11, 12, 13, 14, 15, 16, 17, 18, 19, 20, 21, 22, 23, 24, 25, 26, 27, 28, 29, 30, 31, 32, 33, 34, 35, 36, 37, 38, 39, 40, 41, 42, 43, 44, 45, 46, 47, 48, 49, 50, 51, 52, 53, 54, 55, 56, 57, 58, 59, 60, 61, 62, 63, 64, 65, 66, 67, 68, 69, 70, 71, 72, 73, 74, 75, 76, 77, 78, 79, 80, 81, 82, 83, 84, 85, 86, 87, 88, 89, 90, 91, 92, 93], 1.0, 'REPLACE')
_m = ob_door_001.modifiers.new('Armature', 'ARMATURE')
_m.object = ob_arm_oven

# ---- collection membership
scene.collection.objects.link(ob_arm_oven)
col_collection.objects.link(ob_oven_noimp)
col_collection.objects.link(ob_door_noimp)
col_collection.objects.link(ob_knobs_noimp)
col_rigged.objects.link(ob_oven_001)
col_rigged.objects.link(ob_knobs_001)
col_rigged.objects.link(ob_door_001)
def _layer_coll(name, lc=None):
    lc = lc or bpy.context.view_layer.layer_collection
    for c in lc.children:
        if c.name == name: return c
        r = _layer_coll(name, c)
        if r: return r
_layer_coll('Collection').exclude = True

# ---- scene / render settings (as saved in the file)
scene.frame_start = 1; scene.frame_end = 250; scene.frame_set(0)
scene.render.engine = 'BLENDER_EEVEE_NEXT'
scene.cycles.sampling_pattern = 'TABULATED_SOBOL'
scene.view_settings.view_transform = 'Filmic'
bpy.context.view_layer.update()

# ---- added for rendering (the .blend has no active camera and no usable light): camera, sun
cam_auto = bpy.data.cameras.new('AutoCamera')
cam_auto.lens = 50.0
cam_auto.sensor_width = 36.0
cam_auto.clip_end = 1000.0
ob_auto_camera = bpy.data.objects.new('AutoCamera', cam_auto)
scene.collection.objects.link(ob_auto_camera)
ob_auto_camera.location = (12.0704, -14.9112, 10.4592)
ob_auto_camera.rotation_euler = (1.09748, -7.21219e-08, 0.694738)
scene.camera = ob_auto_camera
light_auto_sun = bpy.data.lights.new('AutoSun', 'SUN')
light_auto_sun.energy = 3.0
light_auto_sun.angle = 0.0523599
ob_auto_sun = bpy.data.objects.new('AutoSun', light_auto_sun)
scene.collection.objects.link(ob_auto_sun)
ob_auto_sun.rotation_euler = (0.872665, 0.174533, 0.523599)
bpy.context.view_layer.update()
